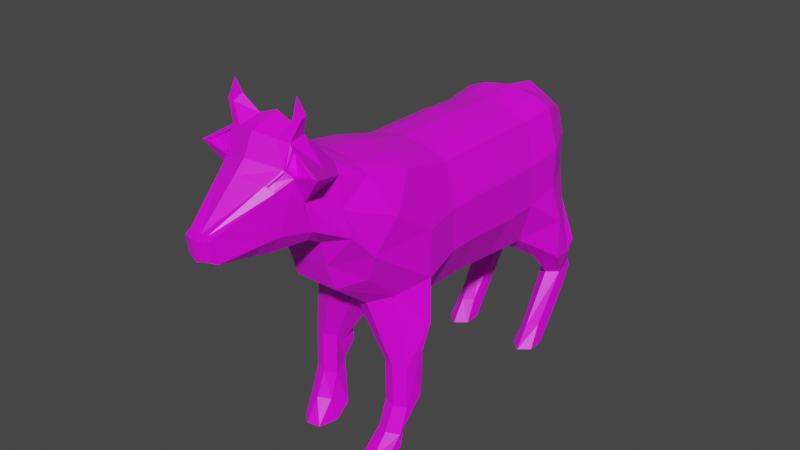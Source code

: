 # Source: TheCowAttack.blend  (saved by Blender 2.81.16; exported with 4.5.12 LTS)
import bpy
from mathutils import Matrix  # noqa: F401  (used for matrix-valued properties, if any)

bpy.ops.wm.read_factory_settings(use_empty=True)
scene = bpy.context.scene
scene.name = 'Scene'

# ---- collections
col_collection = bpy.data.collections.new('Collection'); scene.collection.children.link(col_collection)
col_collection_2 = bpy.data.collections.new('Collection 2'); scene.collection.children.link(col_collection_2)

# ---- images (referenced by path relative to the original .blend; pixels are not part of the script)
import os
ASSET_DIR = os.environ.get("B2B_ASSET_DIR", "")  # directory of the original .blend (textures are referenced by path, not embedded)
HERE = os.path.dirname(os.path.abspath(__file__))  # packed textures are extracted next to this script under _unpacked/

def load_image(name, relpath, width, height, colorspace="sRGB"):
    """Load a texture the original file referenced (path relative to the .blend, or extracted next to this script)."""
    p = next((c for c in (os.path.join(HERE, relpath), os.path.join(ASSET_DIR, relpath)) if relpath and os.path.exists(c)), "")
    if p:
        img = bpy.data.images.load(p, check_existing=True)
        img.name = name
    else:  # same state as the original file: an image datablock whose file is absent (Cycles renders it pink)
        img = bpy.data.images.new(name, width, height)
        img.source = "FILE"
        img.filepath = "//" + (relpath or name)
    img.colorspace_settings.name = colorspace
    return img
img_colorpalette_png = load_image('ColorPalette.png', 'ColorPalette.png', 1024, 1024, 'sRGB')

# ---- materials (node trees are filled in below, after node groups)
mat_material = bpy.data.materials.new('Material')
mat_material.alpha_threshold = 0.0
mat_material.use_transparent_shadow = False
mat_material.line_color = (0.0, 0.0, 0.0, 1.0)

# ---- material node trees
mat_material.use_nodes = True; mat_material.node_tree.nodes.clear()
_N = mat_material.node_tree.nodes; _L = mat_material.node_tree.links
n0 = _N.new('ShaderNodeOutputMaterial'); n0.name = 'Material Output'; n0.location = (300, 300)
n1 = _N.new('ShaderNodeBsdfPrincipled'); n1.name = 'Principled BSDF'; n1.location = (10, 300)
n1.distribution = 'GGX'
n1.subsurface_method = 'BURLEY'
n1.inputs[2].default_value = 0.4
n1.inputs[3].default_value = 1.45
n1.inputs[27].default_value = (0.0, 0.0, 0.0, 1.0)
n1.inputs[28].default_value = 1.0
n2 = _N.new('ShaderNodeTexImage'); n2.name = 'Image Texture'; n2.location = (-375, 248)
n2.image = img_colorpalette_png
n2.interpolation = 'Closest'
_L.new(n1.outputs[0], n0.inputs[0])
_L.new(n2.outputs[0], n1.inputs[0])
n0.is_active_output = True

# ---- world
world_world = bpy.data.worlds.new('World'); scene.world = world_world
world_world.use_nodes = True; world_world.node_tree.nodes.clear()
_N = world_world.node_tree.nodes; _L = world_world.node_tree.links
n0 = _N.new('ShaderNodeOutputWorld'); n0.name = 'World Output'; n0.location = (300, 300)
n1 = _N.new('ShaderNodeBackground'); n1.name = 'Background'; n1.location = (10, 300)
n1.inputs[0].default_value = (0.05088, 0.05088, 0.05088, 1.0)
_L.new(n1.outputs[0], n0.inputs[0])
n0.is_active_output = True
world_world.color = (0.05088, 0.05088, 0.05088)
world_world.use_sun_shadow = False
world_world.sun_shadow_jitter_overblur = 0.0

# ---- meshes
me_cube = bpy.data.meshes.new('Cube')
me_cube.from_pydata([(0.824, 3.319, 1.448), (0.6714, 3.319, -0.8701), (0.824, 1.319, 1.448), (0.6714, 1.319, -0.7751), (-0.0009983, 3.319, 1.664), (-0.0009983, 3.319, -0.8701), (-0.0009983, 1.319, 1.664), (-0.0009983, 1.319, -0.7751), (0.7908, 5.009, -0.8444), (-0.0009983, 5.009, -0.8444), (0.8119, 4.958, 1.41), (-0.0009983, 4.958, 1.626), (1.156, 6.63, -0.6198), (-0.0009983, 6.537, -0.6507), (0.8397, 6.42, 1.498), (-0.0009983, 6.42, 1.714), (0.8967, 7.673, -0.4165), (-0.0009983, 7.805, -0.4248), (0.6233, 7.923, 1.251), (-0.0009983, 7.923, 1.603), (-0.0009983, -0.648, -0.7687), (-0.0009983, -0.07931, 1.667), (0.8246, -0.07931, 1.45), (0.672, -0.648, -0.7687), (-0.0009983, -1.766, -0.9939), (-0.0009983, -2.375, 1.922), (0.8952, -2.375, 1.699), (1.145, -1.766, -0.9939), (-0.0009983, -2.934, -0.6178), (0.02385, -4.03, 1.275), (1.107, -3.45, 1.17), (0.8004, -2.804, -0.4162), (1.021, 3.319, 0.6755), (1.021, 3.319, -0.0973), (0.02385, 1.319, -0.034), (0.02385, 1.319, 0.7071), (1.021, 1.319, 0.7071), (1.021, 1.319, -0.034), (0.02385, 3.319, 0.6755), (0.02385, 3.319, -0.0973), (1.002, 4.958, 0.6628), (1.002, 4.958, -0.08463), (0.02385, 4.958, 0.6628), (0.02385, 4.958, -0.08463), (1.038, 6.411, 0.7779), (1.031, 6.401, 0.05797), (0.02385, 6.459, 0.7817), (0.02385, 6.498, 0.06548), (0.7558, 7.887, 0.7997), (0.7603, 7.85, 0.1843), (-0.0009983, 7.93, 0.7889), (-0.0009983, 7.938, 0.191), (0.02385, -0.07931, -0.03467), (0.02385, -0.07931, 0.7078), (1.022, -0.07931, 0.7078), (1.022, -0.07931, -0.03467), (0.02385, -1.766, -0.1613), (0.02385, -1.766, 0.6714), (1.145, -1.766, 0.6714), (1.145, -1.766, -0.1613), (-0.0009983, -4.818, -0.06498), (-0.0009983, -5.188, 0.4164), (0.99, -4.33, 0.611), (0.8, -4.109, 0.1366), (0.3473, 3.319, -0.8701), (0.5019, 1.319, 1.584), (0.3473, 1.319, -0.7751), (0.5019, 3.319, 1.584), (0.3412, 4.45, -0.8444), (0.4958, 4.958, 1.546), (0.7334, 7.393, -1.954), (0.5097, 6.42, 1.634), (0.5521, 7.947, -0.4207), (0.4081, 7.923, 1.387), (0.5022, -0.07931, 1.586), (0.3476, -0.3386, -0.7687), (0.5414, -2.375, 1.847), (0.3794, -3.222, -0.6178), (0.3796, -4.818, -0.06498), (0.3794, -5.188, 0.4164), (0.4185, 7.894, 0.1876), (0.4162, 7.909, 0.801), (-0.0009983, 8.473, 1.206), (-0.0009983, 8.1, 0.9668), (0.169, 8.473, 1.206), (-0.0009983, 8.7, 0.5637), (-0.0009983, 8.07, 0.4779), (0.1758, 8.588, 0.5501), (0.1779, 8.175, 0.5005), (-0.0009983, 8.846, -0.1037), (-0.0009983, 8.315, -0.1762), (0.1934, 8.782, -0.1114), (0.1953, 8.418, -0.1552), (-0.0009983, 9.468, -0.8465), (-0.0009983, 8.55, -0.942), (0.2635, 9.252, -0.8465), (0.2671, 8.541, -0.932), (-0.0009983, 9.167, -1.296), (0.7776, 6.264, -1.401), (0.4407, 6.823, -1.401), (0.7481, 8.013, -2.412), (0.4407, 7.621, -1.393), (1.122, 6.823, -1.401), (1.138, 7.519, -1.401), (0.7803, 8.114, -1.193), (0.4407, 7.945, -1.203), (1.128, 7.866, -1.182), (0.5388, 7.765, -1.954), (0.5388, 8.179, -1.861), (0.9327, 7.765, -1.954), (0.9415, 8.129, -1.874), (0.735, 8.511, -1.746), (0.5388, 8.362, -1.753), (0.9359, 8.319, -1.739), (0.5535, 7.854, -2.412), (0.7407, 8.469, -2.109), (0.5416, 8.3, -2.099), (0.9474, 7.854, -2.412), (0.9443, 8.255, -2.119), (0.7378, 8.725, -1.928), (0.5416, 8.524, -1.926), (0.9387, 8.477, -1.931), (0.7457, 6.064, -2.865), (0.5905, 6.439, -2.865), (0.9045, 6.439, -2.865), (0.9474, 6.704, -3.14), (0.7481, 6.943, -3.14), (0.5535, 6.704, -3.14), (0.7453, 5.474, -3.264), (0.5507, 5.849, -3.264), (0.9446, 5.849, -3.264), (0.9474, 6.56, -3.251), (0.7481, 6.8, -3.251), (0.5535, 6.56, -3.251), (0.7459, -1.476, -1.752), (0.9641, -1.716, -1.752), (0.6132, -2.054, -3.105), (1.017, -2.23, -1.873), (0.5327, -2.23, -1.873), (0.5327, -1.716, -1.752), (0.7501, -2.834, -1.726), (0.9724, -2.626, -1.726), (0.5327, -2.626, -1.726), (0.7459, -1.573, -2.004), (0.9641, -1.663, -2.004), (0.8247, -1.621, -2.349), (1.033, -1.986, -2.349), (0.6624, -1.94, -2.349), (0.5327, -1.663, -2.004), (0.7737, -2.871, -2.481), (0.9961, -2.669, -2.469), (0.5564, -2.669, -2.469), (0.7968, -2.329, -3.105), (0.7737, -3.3, -2.902), (0.9961, -3.039, -2.914), (0.4685, -2.3, -3.105), (0.5564, -3.039, -2.914), (0.6612, -2.919, -3.282), (0.8984, -2.783, -3.282), (0.7511, -3.936, -3.274), (0.9425, -3.595, -3.274), (0.4288, -3.053, -3.282), (0.5162, -3.841, -3.274), (0.5378, -4.086, 1.96), (-0.0009983, -4.096, 2.043), (-0.0009983, -5.428, 0.8506), (0.02385, -5.57, 1.523), (0.7965, -5.391, 1.483), (0.7751, -4.076, 1.821), (0.9066, -5.177, 1.031), (0.3751, -5.419, 0.8476), (0.5453, -5.063, 2.107), (-0.0009983, -5.073, 2.263), (-0.0009983, -6.357, 1.097), (0.02385, -6.533, 1.691), (-0.0009983, -9.524, 1.201), (0.6273, -6.659, 1.752), (0.6918, -5.214, 1.967), (0.6249, -6.337, 1.259), (0.5167, -6.348, 1.094), (0.5389, -6.342, 2.697), (-0.0009983, -6.249, 2.905), (-0.0009983, -7.597, 1.038), (-0.0009983, -7.721, 2.405), (0.5384, -7.27, 2.28), (0.6183, -7.163, 2.196), (0.7522, -6.082, 2.228), (0.5186, -7.575, 1.351), (0.2976, -7.589, 1.035), (-0.0009983, -9.63, 1.6), (0.1231, -9.608, 1.603), (0.2351, -9.566, 1.602), (0.245, -9.516, 1.199), (0.1218, -9.52, 1.2), (-0.0009983, -7.334, 2.743), (0.5831, -6.982, 2.577), (1.006, -7.18, 2.332), (-0.0009983, -9.876, 1.215), (-0.0009983, -9.953, 1.57), (0.1015, -9.916, 1.569), (0.2099, -9.835, 1.568), (0.2087, -9.758, 1.255), (0.1004, -9.839, 1.255), (0.2537, -8.071, 1.076), (-0.0009983, -8.079, 1.078), (-0.0009983, -8.198, 2.204), (0.4497, -7.785, 2.124), (0.4502, -8.06, 1.313), (0.529, -7.704, 2.069), (0.6524, -7.084, 2.231), (0.5713, -7.244, 2.333), (0.4229, -7.846, 2.133), (0.5442, -7.716, 2.04), (0.572, -7.079, 2.165), (0.4921, -7.187, 2.249), (0.4034, -7.701, 2.093), (0.4826, -7.621, 2.038), (0.5062, -7.478, 2.071), (0.4254, -7.574, 2.132), (0.6471, -7.099, 2.186), (0.5227, -7.26, 2.309), (0.5463, -6.961, 2.655), (1.116, -7.173, 2.304), (0.6487, -6.956, 2.223), (0.5677, -7.116, 2.325), (0.5794, -6.854, 2.569), (1.002, -7.052, 2.324), (0.3198, -6.302, 2.789), (0.3421, -7.107, 2.692), (0.6801, -6.54, 3.017), (0.6912, -6.794, 2.979), (0.5601, -6.854, 2.964), (0.5313, -6.524, 3.052), (0.5811, -6.678, 3.292), (-0.826, 3.319, 1.448), (-0.6734, 3.319, -0.8701), (-0.826, 1.319, 1.448), (-0.6734, 1.319, -0.7751), (-0.7928, 5.009, -0.8444), (-0.8139, 4.958, 1.41), (-1.158, 6.63, -0.6198), (-0.8417, 6.42, 1.498), (-0.8987, 7.673, -0.4165), (-0.6253, 7.923, 1.251), (-0.8266, -0.07931, 1.45), (-0.674, -0.648, -0.7687), (-0.8972, -2.375, 1.699), (-1.147, -1.766, -0.9939), (-0.02585, -4.03, 1.275), (-1.109, -3.45, 1.17), (-0.8024, -2.804, -0.4162), (-1.023, 3.319, 0.6755), (-1.023, 3.319, -0.0973), (-0.02585, 1.319, -0.034), (-0.02585, 1.319, 0.7071), (-1.023, 1.319, 0.7071), (-1.023, 1.319, -0.034), (-0.02585, 3.319, 0.6755), (-0.02585, 3.319, -0.0973), (-1.004, 4.958, 0.6628), (-1.004, 4.958, -0.08463), (-0.02585, 4.958, 0.6628), (-0.02585, 4.958, -0.08463), (-1.04, 6.411, 0.7779), (-1.033, 6.401, 0.05797), (-0.02585, 6.459, 0.7817), (-0.02585, 6.498, 0.06548), (-0.7578, 7.887, 0.7997), (-0.7623, 7.85, 0.1843), (-0.02585, -0.07931, -0.03467), (-0.02585, -0.07931, 0.7078), (-1.024, -0.07931, 0.7078), (-1.024, -0.07931, -0.03467), (-0.02585, -1.766, -0.1613), (-0.02585, -1.766, 0.6714), (-1.147, -1.766, 0.6714), (-1.147, -1.766, -0.1613), (-0.9919, -4.33, 0.611), (-0.802, -4.109, 0.1366), (-0.3493, 3.319, -0.8701), (-0.5039, 1.319, 1.584), (-0.3493, 1.319, -0.7751), (-0.5039, 3.319, 1.584), (-0.3432, 4.45, -0.8444), (-0.4978, 4.958, 1.546), (-0.7347, 7.393, -1.954), (-0.5117, 6.42, 1.634), (-0.5541, 7.947, -0.4207), (-0.4101, 7.923, 1.387), (-0.5042, -0.07931, 1.586), (-0.3496, -0.3386, -0.7687), (-0.5434, -2.375, 1.847), (-0.3814, -3.222, -0.6178), (-0.3816, -4.818, -0.06498), (-0.3814, -5.188, 0.4164), (-0.4205, 7.894, 0.1876), (-0.4182, 7.909, 0.801), (-0.171, 8.473, 1.206), (-0.1778, 8.588, 0.5501), (-0.1799, 8.175, 0.5005), (-0.1954, 8.782, -0.1114), (-0.1973, 8.418, -0.1552), (-0.2655, 9.252, -0.8465), (-0.2691, 8.541, -0.932), (-0.7796, 6.264, -1.401), (-0.4427, 6.823, -1.401), (-0.7505, 8.013, -2.412), (-0.4427, 7.621, -1.393), (-1.124, 6.823, -1.401), (-1.14, 7.519, -1.401), (-0.7823, 8.114, -1.193), (-0.4427, 7.945, -1.203), (-1.13, 7.866, -1.182), (-0.5259, 7.765, -1.954), (-0.5259, 8.179, -1.861), (-0.9484, 7.765, -1.954), (-0.9579, 8.129, -1.874), (-0.7364, 8.511, -1.746), (-0.5259, 8.362, -1.753), (-0.9518, 8.319, -1.739), (-0.5417, 7.854, -2.412), (-0.7424, 8.469, -2.109), (-0.5289, 8.3, -2.099), (-0.9642, 7.854, -2.412), (-0.9609, 8.255, -2.119), (-0.7394, 8.725, -1.928), (-0.5289, 8.524, -1.926), (-0.9548, 8.477, -1.931), (-0.7479, 6.064, -2.865), (-0.5883, 6.439, -2.865), (-0.9112, 6.439, -2.865), (-0.9642, 6.704, -3.14), (-0.7505, 6.943, -3.14), (-0.5417, 6.704, -3.14), (-0.7475, 5.474, -3.264), (-0.5387, 5.849, -3.264), (-0.9612, 5.849, -3.264), (-0.9642, 6.56, -3.251), (-0.7505, 6.8, -3.251), (-0.5417, 6.56, -3.251), (-0.7479, -1.476, -1.752), (-0.9661, -1.716, -1.752), (-0.5916, -2.054, -3.105), (-1.019, -2.23, -1.873), (-0.5347, -2.23, -1.873), (-0.5347, -1.716, -1.752), (-0.7521, -2.834, -1.726), (-0.9744, -2.626, -1.726), (-0.5347, -2.626, -1.726), (-0.7479, -1.573, -2.004), (-0.9661, -1.663, -2.004), (-0.8031, -1.621, -2.349), (-1.011, -1.986, -2.349), (-0.6408, -1.94, -2.349), (-0.5347, -1.663, -2.004), (-0.7521, -2.871, -2.481), (-0.9744, -2.669, -2.469), (-0.5347, -2.669, -2.469), (-0.7752, -2.329, -3.105), (-0.7521, -3.3, -2.902), (-0.9744, -3.039, -2.914), (-0.4469, -2.3, -3.105), (-0.5347, -3.039, -2.914), (-0.6395, -2.919, -3.282), (-0.8767, -2.783, -3.282), (-0.7295, -3.936, -3.274), (-0.9209, -3.595, -3.274), (-0.4071, -3.053, -3.282), (-0.4946, -3.841, -3.274), (-0.5398, -4.086, 1.96), (-0.02585, -5.57, 1.523), (-0.7985, -5.391, 1.483), (-0.7771, -4.076, 1.821), (-0.9086, -5.177, 1.031), (-0.377, -5.419, 0.8476), (-0.5473, -5.063, 2.107), (-0.02585, -6.533, 1.691), (-0.6293, -6.659, 1.752), (-0.6938, -5.214, 1.967), (-0.6269, -6.337, 1.259), (-0.5187, -6.348, 1.094), (-0.5409, -6.342, 2.697), (-0.5404, -7.27, 2.28), (-0.6203, -7.163, 2.196), (-0.7542, -6.082, 2.228), (-0.5206, -7.575, 1.351), (-0.2996, -7.589, 1.035), (-0.1251, -9.608, 1.603), (-0.2371, -9.566, 1.602), (-0.247, -9.516, 1.199), (-0.1238, -9.52, 1.2), (-0.5851, -6.982, 2.577), (-1.008, -7.18, 2.332), (-0.1035, -9.916, 1.569), (-0.2119, -9.835, 1.568), (-0.2107, -9.758, 1.255), (-0.1024, -9.839, 1.255), (-0.2557, -8.071, 1.076), (-0.4517, -7.785, 2.124), (-0.4522, -8.06, 1.313), (-0.531, -7.704, 2.069), (-0.6544, -7.084, 2.231), (-0.5733, -7.244, 2.333), (-0.4248, -7.846, 2.133), (-0.5462, -7.716, 2.04), (-0.574, -7.079, 2.165), (-0.4941, -7.187, 2.249), (-0.4054, -7.701, 2.093), (-0.4846, -7.621, 2.038), (-0.5082, -7.478, 2.071), (-0.4274, -7.574, 2.132), (-0.6491, -7.099, 2.186), (-0.5247, -7.26, 2.309), (-0.5483, -6.961, 2.655), (-1.118, -7.173, 2.304), (-0.6507, -6.956, 2.223), (-0.5697, -7.116, 2.325), (-0.5814, -6.854, 2.569), (-1.004, -7.052, 2.324), (-0.3218, -6.302, 2.789), (-0.3441, -7.107, 2.692), (-0.6821, -6.54, 3.017), (-0.6932, -6.794, 2.979), (-0.5621, -6.854, 2.964), (-0.5333, -6.524, 3.052), (-0.5831, -6.678, 3.292)], [], [(67, 4, 6, 65), (66, 3, 23, 75), (35, 6, 4, 38), (64, 1, 3, 66), (32, 0, 2, 36), (67, 0, 10, 69), (69, 10, 14, 71), (33, 1, 8, 41), (38, 4, 11, 42), (64, 5, 9, 68), (45, 12, 16, 49), (41, 8, 12, 45), (42, 11, 15, 46), (12, 8, 102, 103), (81, 73, 18, 48), (46, 15, 19, 50), (17, 72, 104, 105), (71, 14, 18, 73), (27, 31, 141, 137), (65, 6, 21, 74), (36, 2, 22, 54), (34, 7, 20, 52), (62, 30, 167, 169), (54, 22, 26, 58), (74, 21, 25, 76), (52, 20, 24, 56), (26, 76, 163, 168), (56, 24, 28, 60), (75, 23, 135, 134), (58, 26, 30, 62), (27, 59, 63, 31), (59, 58, 62, 63), (25, 57, 61, 29), (57, 56, 60, 61), (77, 78, 60, 28), (78, 79, 61, 60), (21, 53, 57, 25), (53, 52, 56, 57), (23, 55, 59, 27), (55, 54, 58, 59), (6, 35, 53, 21), (35, 34, 52, 53), (3, 37, 55, 23), (37, 36, 54, 55), (13, 47, 51, 17), (47, 46, 50, 51), (72, 80, 49, 16), (80, 81, 48, 49), (9, 43, 47, 13), (43, 42, 46, 47), (10, 40, 44, 14), (40, 41, 45, 44), (14, 44, 48, 18), (44, 45, 49, 48), (5, 39, 43, 9), (39, 38, 42, 43), (0, 32, 40, 10), (32, 33, 41, 40), (1, 33, 37, 3), (33, 32, 36, 37), (7, 34, 39, 5), (34, 35, 38, 39), (51, 50, 81, 80), (17, 51, 80, 72), (63, 62, 79, 78), (31, 63, 78, 77), (28, 24, 138, 142), (29, 61, 165, 166), (22, 74, 76, 26), (25, 29, 166, 164), (2, 65, 74, 22), (20, 75, 134, 139), (15, 71, 73, 19), (16, 12, 103, 106), (73, 81, 83, 84), (68, 9, 99, 98), (1, 64, 68, 8), (11, 69, 71, 15), (4, 67, 69, 11), (5, 64, 66, 7), (7, 66, 75, 20), (0, 67, 65, 2), (83, 82, 85, 86), (81, 50, 83), (50, 19, 82, 83), (19, 73, 84, 82), (87, 88, 92, 91), (84, 83, 88, 87), (82, 84, 87, 85), (83, 86, 88), (92, 90, 94, 96), (85, 87, 91, 89), (88, 86, 90, 92), (86, 85, 89, 90), (95, 96, 97), (90, 89, 93, 94), (91, 92, 96, 95), (89, 91, 95, 93), (93, 95, 97), (96, 94, 97), (94, 93, 97), (98, 99, 107, 70), (103, 102, 109, 110), (105, 104, 111, 112), (101, 105, 112, 108), (13, 17, 105, 101), (72, 16, 106, 104), (8, 68, 98, 102), (9, 13, 101, 99), (108, 112, 120, 116), (107, 108, 116, 114), (113, 110, 118, 121), (109, 70, 122, 124), (104, 106, 113, 111), (102, 98, 70, 109), (106, 103, 110, 113), (99, 101, 108, 107), (100, 114, 116, 115), (115, 116, 120, 119), (118, 115, 119, 121), (117, 100, 115, 118), (112, 111, 119, 120), (110, 109, 117, 118), (107, 114, 127, 123), (111, 113, 121, 119), (127, 126, 132, 133), (123, 127, 133, 129), (114, 100, 126, 127), (100, 117, 125, 126), (117, 109, 124, 125), (70, 107, 123, 122), (130, 128, 132, 131), (128, 129, 133, 132), (125, 124, 130, 131), (122, 123, 129, 128), (126, 125, 131, 132), (124, 122, 128, 130), (134, 135, 144, 143), (135, 137, 146, 144), (141, 140, 149, 150), (137, 141, 150, 146), (23, 27, 137, 135), (31, 77, 140, 141), (77, 28, 142, 140), (24, 20, 139, 138), (143, 144, 146, 145), (147, 145, 136, 155), (145, 146, 152, 136), (148, 143, 145, 147), (140, 142, 151, 149), (139, 134, 143, 148), (142, 138, 147, 151), (138, 139, 148, 147), (152, 154, 160, 158), (153, 156, 162, 159), (146, 150, 154, 152), (150, 149, 153, 154), (149, 151, 156, 153), (151, 147, 155, 156), (157, 158, 160, 159), (161, 157, 159, 162), (154, 153, 159, 160), (155, 136, 157, 161), (156, 155, 161, 162), (136, 152, 158, 157), (165, 170, 179, 173), (166, 165, 173, 174), (164, 166, 174, 172), (169, 167, 176, 178), (76, 25, 164, 163), (30, 26, 168, 167), (79, 62, 169, 170), (61, 79, 170, 165), (178, 176, 219, 187), (177, 171, 180, 186), (179, 178, 187, 188), (171, 172, 181, 227, 180), (167, 168, 177, 176), (163, 164, 172, 171), (170, 169, 178, 179), (168, 163, 171, 177), (221, 180, 229, 230), (211, 205, 189, 190), (204, 203, 193, 175), (186, 180, 221, 222), (172, 174, 183, 194, 181), (174, 173, 182, 183), (173, 179, 188, 182), (176, 222, 219), (191, 190, 199, 200), (190, 189, 198, 199), (203, 207, 192, 193), (207, 212, 191, 192), (205, 204, 175, 189), (212, 211, 190, 191), (209, 196, 226, 223), (221, 228, 194, 183, 220), (202, 199, 198, 197), (201, 200, 199, 202), (192, 191, 200, 201), (189, 175, 197, 198), (193, 192, 201, 202), (175, 193, 202, 197), (222, 176, 177, 186), (184, 206, 215, 218, 214), (183, 182, 204, 205), (187, 219, 212, 207), (188, 187, 207, 203), (182, 188, 203, 204), (220, 183, 205, 211), (184, 185, 219, 220), (206, 184, 220, 211), (185, 208, 212, 219), (208, 206, 211, 212), (213, 214, 218, 217), (208, 185, 213, 217, 216), (185, 184, 214, 213), (206, 208, 216, 215), (217, 218, 215, 216), (209, 210, 220, 219), (210, 195, 221, 220), (196, 209, 219, 222), (195, 196, 222, 221), (226, 225, 224, 223), (210, 209, 223, 224), (196, 195, 225, 226), (195, 210, 224, 225), (232, 231, 233), (228, 227, 181, 194), (227, 228, 231, 232), (180, 227, 232, 229), (228, 221, 230, 231), (231, 230, 233), (229, 232, 233), (230, 229, 233), (282, 280, 6, 4), (281, 290, 245, 237), (254, 257, 4, 6), (279, 281, 237, 235), (251, 255, 236, 234), (282, 284, 239, 234), (284, 286, 241, 239), (252, 260, 238, 235), (257, 261, 11, 4), (279, 283, 9, 5), (264, 268, 242, 240), (260, 264, 240, 238), (261, 265, 15, 11), (240, 309, 308, 238), (296, 267, 243, 288), (265, 50, 19, 15), (17, 311, 310, 287), (286, 288, 243, 241), (247, 343, 347, 250), (280, 289, 21, 6), (255, 271, 244, 236), (253, 269, 20, 7), (277, 373, 371, 249), (271, 275, 246, 244), (289, 291, 25, 21), (269, 273, 24, 20), (246, 372, 369, 291), (273, 60, 28, 24), (290, 340, 341, 245), (275, 277, 249, 246), (247, 250, 278, 276), (276, 278, 277, 275), (25, 248, 61, 274), (274, 61, 60, 273), (292, 28, 60, 293), (293, 60, 61, 294), (21, 25, 274, 270), (270, 274, 273, 269), (245, 247, 276, 272), (272, 276, 275, 271), (6, 21, 270, 254), (254, 270, 269, 253), (237, 245, 272, 256), (256, 272, 271, 255), (13, 17, 51, 266), (266, 51, 50, 265), (287, 242, 268, 295), (295, 268, 267, 296), (9, 13, 266, 262), (262, 266, 265, 261), (239, 241, 263, 259), (259, 263, 264, 260), (241, 243, 267, 263), (263, 267, 268, 264), (5, 9, 262, 258), (258, 262, 261, 257), (234, 239, 259, 251), (251, 259, 260, 252), (235, 237, 256, 252), (252, 256, 255, 251), (7, 5, 258, 253), (253, 258, 257, 254), (51, 295, 296, 50), (17, 287, 295, 51), (278, 293, 294, 277), (250, 292, 293, 278), (28, 348, 344, 24), (248, 370, 165, 61), (244, 246, 291, 289), (25, 164, 370, 248), (236, 244, 289, 280), (20, 345, 340, 290), (15, 19, 288, 286), (242, 312, 309, 240), (288, 297, 83, 296), (283, 304, 305, 9), (235, 238, 283, 279), (11, 15, 286, 284), (4, 11, 284, 282), (5, 7, 281, 279), (7, 20, 290, 281), (234, 236, 280, 282), (296, 83, 50), (19, 82, 297, 288), (298, 300, 301, 299), (297, 298, 299, 83), (82, 85, 298, 297), (83, 299, 86), (301, 303, 94, 90), (85, 89, 300, 298), (299, 301, 90, 86), (302, 97, 303), (300, 302, 303, 301), (89, 93, 302, 300), (93, 97, 302), (303, 97, 94), (304, 285, 313, 305), (309, 316, 315, 308), (311, 318, 317, 310), (307, 314, 318, 311), (13, 307, 311, 17), (287, 310, 312, 242), (238, 308, 304, 283), (9, 305, 307, 13), (314, 322, 326, 318), (313, 320, 322, 314), (319, 327, 324, 316), (315, 330, 328, 285), (310, 317, 319, 312), (308, 315, 285, 304), (312, 319, 316, 309), (305, 313, 314, 307), (306, 321, 322, 320), (321, 325, 326, 322), (324, 327, 325, 321), (323, 324, 321, 306), (318, 326, 325, 317), (316, 324, 323, 315), (313, 329, 333, 320), (317, 325, 327, 319), (333, 339, 338, 332), (329, 335, 339, 333), (320, 333, 332, 306), (306, 332, 331, 323), (323, 331, 330, 315), (285, 328, 329, 313), (336, 337, 338, 334), (334, 338, 339, 335), (331, 337, 336, 330), (328, 334, 335, 329), (332, 338, 337, 331), (330, 336, 334, 328), (340, 349, 350, 341), (341, 350, 352, 343), (347, 356, 355, 346), (343, 352, 356, 347), (245, 341, 343, 247), (250, 347, 346, 292), (292, 346, 348, 28), (24, 344, 345, 20), (349, 351, 352, 350), (353, 361, 342, 351), (351, 342, 358, 352), (354, 353, 351, 349), (346, 355, 357, 348), (345, 354, 349, 340), (348, 357, 353, 344), (344, 353, 354, 345), (358, 364, 366, 360), (359, 365, 368, 362), (352, 358, 360, 356), (356, 360, 359, 355), (355, 359, 362, 357), (357, 362, 361, 353), (363, 365, 366, 364), (367, 368, 365, 363), (360, 366, 365, 359), (361, 367, 363, 342), (362, 368, 367, 361), (342, 363, 364, 358), (165, 173, 380, 374), (370, 376, 173, 165), (164, 172, 376, 370), (373, 379, 377, 371), (291, 369, 164, 25), (249, 371, 372, 246), (294, 374, 373, 277), (61, 165, 374, 294), (379, 385, 411, 377), (378, 384, 381, 375), (380, 386, 385, 379), (375, 381, 419, 181, 172), (371, 377, 378, 372), (369, 375, 172, 164), (374, 380, 379, 373), (372, 378, 375, 369), (413, 422, 421, 381), (403, 387, 189, 205), (204, 175, 390, 397), (384, 414, 413, 381), (172, 181, 194, 183, 376), (376, 183, 182, 173), (173, 182, 386, 380), (377, 411, 414), (388, 394, 393, 387), (387, 393, 198, 189), (397, 390, 389, 399), (399, 389, 388, 404), (404, 388, 387, 403), (401, 415, 418, 392), (413, 412, 183, 194, 420), (396, 197, 198, 393), (395, 396, 393, 394), (389, 395, 394, 388), (390, 396, 395, 389), (175, 197, 396, 390), (414, 384, 378, 377), (382, 406, 410, 407, 398), (385, 399, 404, 411), (386, 397, 399, 385), (182, 204, 397, 386), (412, 403, 205, 183), (382, 412, 411, 383), (398, 403, 412, 382), (383, 411, 404, 400), (400, 404, 403, 398), (405, 409, 410, 406), (400, 408, 409, 405, 383), (383, 405, 406, 382), (398, 407, 408, 400), (409, 408, 407, 410), (401, 411, 412, 402), (402, 412, 413, 391), (392, 414, 411, 401), (391, 413, 414, 392), (418, 415, 416, 417), (402, 416, 415, 401), (392, 418, 417, 391), (391, 417, 416, 402), (424, 425, 423), (420, 194, 181, 419), (419, 424, 423, 420), (381, 421, 424, 419), (420, 423, 422, 413), (423, 425, 422), (421, 425, 424), (422, 425, 421)])
_uv = me_cube.uv_layers.new(name='UVMap')
_uv.uv.foreach_set('vector', [0.8211, 0.8954, 0.8211, 0.8954, 0.8211, 0.8954, 0.8211, 0.8954, 0.8211, 0.8954, 0.8211, 0.8954, 0.8211, 0.8954, 0.8211, 0.8954, 0.8211, 0.8954, 0.8211, 0.8954, 0.8211, 0.8954, 0.8211, 0.8954, 0.3123, 0.9021, 0.3123, 0.9021, 0.3123, 0.9021, 0.3123, 0.9021, 0.8211, 0.8954, 0.8211, 0.8954, 0.8211, 0.8954, 0.8211, 0.8954, 0.8211, 0.8954, 0.8211, 0.8954, 0.8211, 0.8954, 0.8211, 0.8954, 0.3123, 0.9021, 0.3123, 0.9021, 0.3123, 0.9021, 0.3123, 0.9021, 0.3123, 0.9021, 0.3123, 0.9021, 0.3123, 0.9021, 0.3123, 0.9021, 0.8211, 0.8954, 0.8211, 0.8954, 0.8211, 0.8954, 0.8211, 0.8954, 0.3123, 0.9021, 0.3123, 0.9021, 0.3123, 0.9021, 0.3123, 0.9021, 0.8211, 0.8954, 0.8211, 0.8954, 0.8211, 0.8954, 0.8211, 0.8954, 0.3123, 0.9021, 0.3123, 0.9021, 0.3123, 0.9021, 0.3123, 0.9021, 0.8211, 0.8954, 0.8211, 0.8954, 0.8211, 0.8954, 0.8211, 0.8954, 0.8211, 0.8954, 0.8211, 0.8954, 0.8211, 0.8954, 0.8211, 0.8954, 0.8211, 0.8954, 0.8211, 0.8954, 0.8211, 0.8954, 0.8211, 0.8954, 0.8211, 0.8954, 0.8211, 0.8954, 0.8211, 0.8954, 0.8211, 0.8954, 0.8211, 0.8954, 0.8211, 0.8954, 0.8211, 0.8954, 0.8211, 0.8954, 0.8211, 0.8954, 0.8211, 0.8954, 0.8211, 0.8954, 0.8211, 0.8954, 0.4421, 0.8978, 0.4421, 0.8978, 0.4421, 0.8978, 0.4421, 0.8978, 0.8211, 0.8954, 0.8211, 0.8954, 0.8211, 0.8954, 0.8211, 0.8954, 0.3123, 0.9021, 0.3123, 0.9021, 0.3123, 0.9021, 0.3123, 0.9021, 0.8211, 0.8954, 0.8211, 0.8954, 0.8211, 0.8954, 0.8211, 0.8954, 0.1921, 0.9053, 0.1921, 0.9053, 0.1921, 0.9053, 0.1921, 0.9053, 0.1921, 0.9053, 0.1921, 0.9053, 0.1921, 0.9053, 0.1921, 0.9053, 0.8211, 0.8954, 0.8211, 0.8954, 0.8211, 0.8954, 0.8211, 0.8954, 0.8211, 0.8954, 0.8211, 0.8954, 0.8211, 0.8954, 0.8211, 0.8954, 0.1921, 0.9053, 0.1921, 0.9053, 0.1921, 0.9053, 0.1921, 0.9053, 0.8211, 0.8954, 0.8211, 0.8954, 0.8211, 0.8954, 0.8211, 0.8954, 0.8211, 0.8954, 0.8211, 0.8954, 0.8211, 0.8954, 0.8211, 0.8954, 0.1921, 0.9053, 0.1921, 0.9053, 0.1921, 0.9053, 0.1921, 0.9053, 0.8211, 0.8954, 0.8211, 0.8954, 0.8211, 0.8954, 0.8211, 0.8954, 0.8211, 0.8954, 0.8211, 0.8954, 0.8211, 0.8954, 0.8211, 0.8954, 0.8211, 0.8954, 0.8211, 0.8954, 0.8211, 0.8954, 0.8211, 0.8954, 0.8211, 0.8954, 0.8211, 0.8954, 0.8211, 0.8954, 0.8211, 0.8954, 0.8211, 0.8954, 0.8211, 0.8954, 0.8211, 0.8954, 0.8211, 0.8954, 0.8211, 0.8954, 0.8211, 0.8954, 0.8211, 0.8954, 0.8211, 0.8954, 0.8211, 0.8954, 0.8211, 0.8954, 0.8211, 0.8954, 0.8211, 0.8954, 0.8211, 0.8954, 0.8211, 0.8954, 0.8211, 0.8954, 0.8211, 0.8954, 0.8211, 0.8954, 0.8211, 0.8954, 0.8211, 0.8954, 0.8211, 0.8954, 0.8211, 0.8954, 0.8211, 0.8954, 0.8211, 0.8954, 0.8211, 0.8954, 0.8211, 0.8954, 0.8211, 0.8954, 0.8211, 0.8954, 0.8211, 0.8954, 0.8211, 0.8954, 0.8211, 0.8954, 0.8211, 0.8954, 0.8211, 0.8954, 0.8211, 0.8954, 0.8211, 0.8954, 0.8211, 0.8954, 0.8211, 0.8954, 0.8211, 0.8954, 0.8211, 0.8954, 0.8211, 0.8954, 0.8211, 0.8954, 0.8211, 0.8954, 0.8211, 0.8954, 0.8211, 0.8954, 0.8211, 0.8954, 0.8211, 0.8954, 0.8211, 0.8954, 0.8211, 0.8954, 0.8211, 0.8954, 0.8211, 0.8954, 0.8211, 0.8954, 0.8211, 0.8954, 0.8211, 0.8954, 0.8211, 0.8954, 0.8211, 0.8954, 0.8211, 0.8954, 0.8211, 0.8954, 0.8211, 0.8954, 0.8211, 0.8954, 0.8211, 0.8954, 0.8211, 0.8954, 0.8211, 0.8954, 0.8211, 0.8954, 0.8211, 0.8954, 0.8211, 0.8954, 0.8211, 0.8954, 0.8211, 0.8954, 0.8211, 0.8954, 0.8211, 0.8954, 0.8211, 0.8954, 0.8211, 0.8954, 0.8211, 0.8954, 0.8211, 0.8954, 0.8211, 0.8954, 0.8211, 0.8954, 0.8211, 0.8954, 0.8211, 0.8954, 0.8211, 0.8954, 0.8211, 0.8954, 0.8211, 0.8954, 0.8211, 0.8954, 0.8211, 0.8954, 0.8211, 0.8954, 0.8211, 0.8954, 0.8211, 0.8954, 0.8211, 0.8954, 0.8211, 0.8954, 0.8211, 0.8954, 0.8211, 0.8954, 0.8211, 0.8954, 0.8211, 0.8954, 0.8211, 0.8954, 0.8211, 0.8954, 0.3123, 0.9021, 0.3123, 0.9021, 0.3123, 0.9021, 0.3123, 0.9021, 0.3123, 0.9021, 0.3123, 0.9021, 0.3123, 0.9021, 0.3123, 0.9021, 0.8211, 0.8954, 0.8211, 0.8954, 0.8211, 0.8954, 0.8211, 0.8954, 0.8211, 0.8954, 0.8211, 0.8954, 0.8211, 0.8954, 0.8211, 0.8954, 0.8211, 0.8954, 0.8211, 0.8954, 0.8211, 0.8954, 0.8211, 0.8954, 0.8211, 0.8954, 0.8211, 0.8954, 0.8211, 0.8954, 0.8211, 0.8954, 0.8211, 0.8954, 0.8211, 0.8954, 0.8211, 0.8954, 0.8211, 0.8954, 0.8211, 0.8954, 0.8211, 0.8954, 0.8211, 0.8954, 0.8211, 0.8954, 0.8211, 0.8954, 0.8211, 0.8954, 0.8211, 0.8954, 0.8211, 0.8954, 0.8211, 0.8954, 0.8211, 0.8954, 0.8211, 0.8954, 0.8211, 0.8954, 0.8211, 0.8954, 0.8211, 0.8954, 0.8211, 0.8954, 0.8211, 0.8954, 0.1921, 0.9053, 0.1921, 0.9053, 0.1921, 0.9053, 0.1921, 0.9053, 0.8211, 0.8954, 0.8211, 0.8954, 0.8211, 0.8954, 0.8211, 0.8954, 0.8211, 0.8954, 0.8211, 0.8954, 0.8211, 0.8954, 0.8211, 0.8954, 0.8211, 0.8954, 0.8211, 0.8954, 0.8211, 0.8954, 0.8211, 0.8954, 0.8211, 0.8954, 0.8211, 0.8954, 0.8211, 0.8954, 0.8211, 0.8954, 0.4421, 0.8978, 0.4421, 0.8978, 0.4421, 0.8978, 0.4421, 0.8978, 0.8211, 0.8954, 0.8211, 0.8954, 0.8211, 0.8954, 0.8211, 0.8954, 0.8211, 0.8954, 0.8211, 0.8954, 0.8211, 0.8954, 0.8211, 0.8954, 0.3123, 0.9021, 0.3123, 0.9021, 0.3123, 0.9021, 0.3123, 0.9021, 0.3123, 0.9021, 0.3123, 0.9021, 0.3123, 0.9021, 0.3123, 0.9021, 0.3123, 0.9021, 0.3123, 0.9021, 0.3123, 0.9021, 0.3123, 0.9021, 0.3123, 0.9021, 0.3123, 0.9021, 0.3123, 0.9021, 0.3123, 0.9021, 0.8211, 0.8954, 0.8211, 0.8954, 0.8211, 0.8954, 0.8211, 0.8954, 0.8211, 0.8954, 0.8211, 0.8954, 0.8211, 0.8954, 0.8211, 0.8954, 0.8211, 0.8954, 0.8211, 0.8954, 0.8211, 0.8954, 0.8211, 0.8954, 0.8211, 0.8954, 0.8211, 0.8954, 0.8211, 0.8954, 0.8211, 0.8954, 0.8211, 0.8954, 0.8211, 0.8954, 0.8211, 0.8954, 0.8211, 0.8954, 0.8211, 0.8954, 0.8211, 0.8954, 0.8211, 0.8954, 0.8211, 0.8954, 0.8211, 0.8954, 0.8211, 0.8954, 0.8211, 0.8954, 0.8211, 0.8954, 0.8211, 0.8954, 0.8211, 0.8954, 0.8211, 0.8954, 0.8211, 0.8954, 0.8211, 0.8954, 0.8211, 0.8954, 0.8211, 0.8954, 0.8211, 0.8954, 0.8211, 0.8954, 0.8211, 0.8954, 0.8211, 0.8954, 0.8211, 0.8954, 0.8211, 0.8954, 0.8211, 0.8954, 0.8211, 0.8954, 0.8211, 0.8954, 0.8211, 0.8954, 0.8211, 0.8954, 0.8211, 0.8954, 0.8211, 0.8954, 0.8211, 0.8954, 0.8211, 0.8954, 0.8211, 0.8954, 0.8211, 0.8954, 0.8211, 0.8954, 0.8211, 0.8954, 0.8211, 0.8954, 0.8211, 0.8954, 0.8211, 0.8954, 0.8211, 0.8954, 0.8211, 0.8954, 0.8211, 0.8954, 0.8211, 0.8954, 0.8211, 0.8954, 0.8211, 0.8954, 0.8211, 0.8954, 0.8211, 0.8954, 0.8211, 0.8954, 0.8211, 0.8954, 0.8211, 0.8954, 0.8211, 0.8954, 0.8211, 0.8954, 0.8211, 0.8954, 0.8211, 0.8954, 0.8211, 0.8954, 0.8211, 0.8954, 0.8211, 0.8954, 0.8211, 0.8954, 0.8211, 0.8954, 0.8211, 0.8954, 0.8211, 0.8954, 0.8211, 0.8954, 0.8211, 0.8954, 0.8211, 0.8954, 0.8211, 0.8954, 0.8211, 0.8954, 0.8211, 0.8954, 0.8211, 0.8954, 0.8211, 0.8954, 0.8211, 0.8954, 0.8211, 0.8954, 0.8211, 0.8954, 0.8211, 0.8954, 0.8211, 0.8954, 0.8211, 0.8954, 0.8211, 0.8954, 0.8211, 0.8954, 0.8211, 0.8954, 0.8211, 0.8954, 0.8211, 0.8954, 0.4421, 0.8978, 0.4421, 0.8978, 0.4421, 0.8978, 0.4421, 0.8978, 0.8211, 0.8954, 0.8211, 0.8954, 0.8211, 0.8954, 0.8211, 0.8954, 0.8211, 0.8954, 0.8211, 0.8954, 0.8211, 0.8954, 0.8211, 0.8954, 0.8211, 0.8954, 0.8211, 0.8954, 0.8211, 0.8954, 0.8211, 0.8954, 0.8211, 0.8954, 0.8211, 0.8954, 0.8211, 0.8954, 0.8211, 0.8954, 0.8211, 0.8954, 0.8211, 0.8954, 0.8211, 0.8954, 0.8211, 0.8954, 0.8211, 0.8954, 0.8211, 0.8954, 0.8211, 0.8954, 0.8211, 0.8954, 0.4421, 0.8978, 0.4421, 0.8978, 0.4421, 0.8978, 0.4421, 0.8978, 0.8211, 0.8954, 0.8211, 0.8954, 0.8211, 0.8954, 0.8211, 0.8954, 0.4421, 0.8978, 0.4421, 0.8978, 0.4421, 0.8978, 0.4421, 0.8978, 0.8211, 0.8954, 0.8211, 0.8954, 0.8211, 0.8954, 0.8211, 0.8954, 0.8211, 0.8954, 0.8211, 0.8954, 0.8211, 0.8954, 0.8211, 0.8954, 0.8211, 0.8954, 0.8211, 0.8954, 0.8211, 0.8954, 0.8211, 0.8954, 0.8211, 0.8954, 0.8211, 0.8954, 0.8211, 0.8954, 0.8211, 0.8954, 0.8211, 0.8954, 0.8211, 0.8954, 0.8211, 0.8954, 0.8211, 0.8954, 0.8211, 0.8954, 0.8211, 0.8954, 0.8211, 0.8954, 0.8211, 0.8954, 0.8211, 0.8954, 0.8211, 0.8954, 0.8211, 0.8954, 0.8211, 0.8954, 0.8211, 0.8954, 0.8211, 0.8954, 0.8211, 0.8954, 0.8211, 0.8954, 0.8211, 0.8954, 0.8211, 0.8954, 0.8211, 0.8954, 0.8211, 0.8954, 0.8211, 0.8954, 0.8211, 0.8954, 0.8211, 0.8954, 0.8211, 0.8954, 0.8211, 0.8954, 0.8211, 0.8954, 0.8211, 0.8954, 0.8211, 0.8954, 0.8211, 0.8954, 0.8211, 0.8954, 0.8211, 0.8954, 0.8211, 0.8954, 0.8211, 0.8954, 0.8211, 0.8954, 0.8211, 0.8954, 0.8211, 0.8954, 0.8211, 0.8954, 0.8211, 0.8954, 0.8211, 0.8954, 0.8211, 0.8954, 0.8211, 0.8954, 0.8211, 0.8954, 0.8211, 0.8954, 0.8211, 0.8954, 0.8211, 0.8954, 0.8211, 0.8954, 0.8211, 0.8954, 0.8211, 0.8954, 0.8211, 0.8954, 0.8211, 0.8954, 0.8211, 0.8954, 0.8211, 0.8954, 0.8211, 0.8954, 0.8211, 0.8954, 0.8211, 0.8954, 0.8211, 0.8954, 0.8211, 0.8954, 0.8211, 0.8954, 0.8211, 0.8954, 0.8211, 0.8954, 0.8211, 0.8954, 0.8211, 0.8954, 0.8211, 0.8954, 0.8211, 0.8954, 0.8211, 0.8954, 0.8211, 0.8954, 0.8211, 0.8954, 0.8211, 0.8954, 0.8211, 0.8954, 0.8211, 0.8954, 0.8211, 0.8954, 0.8211, 0.8954, 0.4421, 0.8978, 0.4421, 0.8978, 0.4421, 0.8978, 0.4421, 0.8978, 0.4421, 0.8978, 0.4421, 0.8978, 0.4421, 0.8978, 0.4421, 0.8978, 0.4421, 0.8978, 0.4421, 0.8978, 0.4421, 0.8978, 0.4421, 0.8978, 0.4421, 0.8978, 0.4421, 0.8978, 0.4421, 0.8978, 0.4421, 0.8978, 0.4421, 0.8978, 0.4421, 0.8978, 0.4421, 0.8978, 0.4421, 0.8978, 0.8211, 0.8954, 0.8211, 0.8954, 0.8211, 0.8954, 0.8211, 0.8954, 0.8211, 0.8954, 0.8211, 0.8954, 0.8211, 0.8954, 0.8211, 0.8954, 0.8211, 0.8954, 0.8211, 0.8954, 0.8211, 0.8954, 0.8211, 0.8954, 0.8211, 0.8954, 0.8211, 0.8954, 0.8211, 0.8954, 0.8211, 0.8954, 0.8211, 0.8954, 0.8211, 0.8954, 0.8211, 0.8954, 0.8211, 0.8954, 0.8211, 0.8954, 0.8211, 0.8954, 0.8211, 0.8954, 0.8211, 0.8954, 0.8211, 0.8954, 0.8211, 0.8954, 0.8211, 0.8954, 0.8211, 0.8954, 0.8211, 0.8954, 0.8211, 0.8954, 0.8211, 0.8954, 0.8211, 0.8954, 0.8211, 0.8954, 0.8211, 0.8954, 0.8211, 0.8954, 0.8211, 0.8954, 0.8211, 0.8954, 0.8211, 0.8954, 0.8211, 0.8954, 0.8211, 0.8954, 0.8211, 0.8954, 0.8211, 0.8954, 0.8211, 0.8954, 0.8211, 0.8954, 0.8211, 0.8954, 0.8211, 0.8954, 0.8211, 0.8954, 0.8211, 0.8954, 0.8211, 0.8954, 0.8211, 0.8954, 0.8211, 0.8954, 0.8211, 0.8954, 0.8211, 0.8954, 0.8211, 0.8954, 0.8211, 0.8954, 0.8211, 0.8954, 0.8211, 0.8954, 0.8211, 0.8954, 0.8211, 0.8954, 0.8211, 0.8954, 0.8211, 0.8954, 0.8211, 0.8954, 0.8211, 0.8954, 0.8211, 0.8954, 0.8211, 0.8954, 0.8211, 0.8954, 0.8211, 0.8954, 0.8211, 0.8954, 0.8211, 0.8954, 0.8211, 0.8954, 0.8211, 0.8954, 0.8211, 0.8954, 0.8211, 0.8954, 0.8211, 0.8954, 0.8211, 0.8954, 0.8211, 0.8954, 0.8211, 0.8954, 0.8211, 0.8954, 0.8211, 0.8954, 0.8211, 0.8954, 0.8211, 0.8954, 0.8211, 0.8954, 0.8211, 0.8954, 0.8211, 0.8954, 0.8211, 0.8954, 0.8211, 0.8954, 0.8211, 0.8954, 0.8211, 0.8954, 0.4421, 0.8978, 0.4421, 0.8978, 0.4421, 0.8978, 0.4421, 0.8978, 0.8211, 0.8954, 0.8211, 0.8954, 0.8211, 0.8954, 0.8211, 0.8954, 0.8211, 0.8954, 0.8211, 0.8954, 0.8211, 0.8954, 0.8211, 0.8954, 0.8211, 0.8954, 0.8211, 0.8954, 0.8211, 0.8954, 0.8211, 0.8954, 0.8211, 0.8954, 0.8211, 0.8954, 0.8211, 0.8954, 0.8211, 0.8954, 0.3123, 0.9021, 0.3123, 0.9021, 0.3123, 0.9021, 0.3123, 0.9021, 0.8211, 0.8954, 0.8211, 0.8954, 0.8211, 0.8954, 0.8211, 0.8954, 0.4421, 0.8978, 0.4421, 0.8978, 0.4421, 0.8978, 0.4421, 0.8978, 0.8211, 0.8954, 0.8211, 0.8954, 0.8211, 0.8954, 0.8211, 0.8954, 0.8211, 0.8954, 0.8211, 0.8954, 0.8211, 0.8954, 0.8211, 0.8954, 0.4421, 0.8978, 0.4421, 0.8978, 0.4421, 0.8978, 0.4421, 0.8978, 0.8211, 0.8954, 0.8211, 0.8954, 0.8211, 0.8954, 0.8211, 0.8954, 0.8211, 0.8954, 0.8211, 0.8954, 0.8211, 0.8954, 0.8211, 0.8954, 0.8211, 0.8954, 0.8211, 0.8954, 0.8211, 0.8954, 0.8211, 0.8954, 0.8211, 0.8954, 0.8211, 0.8954, 0.8211, 0.8954, 0.8211, 0.8954, 0.8211, 0.8954, 0.8211, 0.8954, 0.8211, 0.8954, 0.8211, 0.8954, 0.8211, 0.8954, 0.2004, 0.4099, 0.2004, 0.4099, 0.2004, 0.4099, 0.2004, 0.4099, 0.8211, 0.8954, 0.8211, 0.8954, 0.8211, 0.8954, 0.8211, 0.8954, 0.4421, 0.8978, 0.4421, 0.8978, 0.4421, 0.8978, 0.4421, 0.8978, 0.8211, 0.8954, 0.8211, 0.8954, 0.8211, 0.8954, 0.8211, 0.8954, 0.8211, 0.8954, 0.8211, 0.8954, 0.8211, 0.8954, 0.8211, 0.8954, 0.8211, 0.8954, 0.8211, 0.8954, 0.8211, 0.8954, 0.8211, 0.8954, 0.8211, 0.8954, 0.4421, 0.8978, 0.4421, 0.8978, 0.4421, 0.8978, 0.4421, 0.8978, 0.8211, 0.8954, 0.8211, 0.8954, 0.8211, 0.8954, 0.8211, 0.8954, 0.8211, 0.8954, 0.8211, 0.8954, 0.8211, 0.8954, 0.8211, 0.8954, 0.8211, 0.8954, 0.8211, 0.8954, 0.8211, 0.8954, 0.4421, 0.8978, 0.4421, 0.8978, 0.4421, 0.8978, 0.4421, 0.8978, 0.4421, 0.8978, 0.4421, 0.8978, 0.4421, 0.8978, 0.4421, 0.8978, 0.8211, 0.8954, 0.8211, 0.8954, 0.8211, 0.8954, 0.8211, 0.8954, 0.8211, 0.8954, 0.8211, 0.8954, 0.8211, 0.8954, 0.8211, 0.8954, 0.8211, 0.8954, 0.8211, 0.8954, 0.8211, 0.8954, 0.8211, 0.8954, 0.8211, 0.8954, 0.8211, 0.8954, 0.8211, 0.8954, 0.8211, 0.8954, 0.8211, 0.8954, 0.8211, 0.8954, 0.8211, 0.8954, 0.8211, 0.8954, 0.8211, 0.8954, 0.8211, 0.8954, 0.8211, 0.8954, 0.8211, 0.8954, 0.8211, 0.8954, 0.8211, 0.8954, 0.8211, 0.8954, 0.8211, 0.8954, 0.8211, 0.8954, 0.8211, 0.8954, 0.8211, 0.8954, 0.8211, 0.8954, 0.8211, 0.8954, 0.8211, 0.8954, 0.8211, 0.8954, 0.8211, 0.8954, 0.8211, 0.8954, 0.8211, 0.8954, 0.8211, 0.8954, 0.8211, 0.8954, 0.8211, 0.8954, 0.8211, 0.8954, 0.8211, 0.8954, 0.8211, 0.8954, 0.8211, 0.8954, 0.8211, 0.8954, 0.8211, 0.8954, 0.8211, 0.8954, 0.8211, 0.8954, 0.8211, 0.8954, 0.8211, 0.8954, 0.8211, 0.8954, 0.8211, 0.8954, 0.8211, 0.8954, 0.8211, 0.8954, 0.8211, 0.8954, 0.8211, 0.8954, 0.8211, 0.8954, 0.4421, 0.8978, 0.4421, 0.8978, 0.4421, 0.8978, 0.4421, 0.8978, 0.4421, 0.8978, 0.4421, 0.8978, 0.4421, 0.8978, 0.4421, 0.8978, 0.8211, 0.8954, 0.8211, 0.8954, 0.8211, 0.8954, 0.8211, 0.8954, 0.8211, 0.8954, 0.8211, 0.8954, 0.8211, 0.8954, 0.8211, 0.8954, 0.8211, 0.8954, 0.8211, 0.8954, 0.8211, 0.8954, 0.8211, 0.8954, 0.8211, 0.8954, 0.8211, 0.8954, 0.8211, 0.8954, 0.8211, 0.8954, 0.8211, 0.8954, 0.8211, 0.8954, 0.8211, 0.8954, 0.8211, 0.8954, 0.06653, 0.9009, 0.06653, 0.9009, 0.06653, 0.9009, 0.06653, 0.9009, 0.8211, 0.8954, 0.8211, 0.8954, 0.8211, 0.8954, 0.8211, 0.8954, 0.8211, 0.8954, 0.8211, 0.8954, 0.8211, 0.8954, 0.8211, 0.8954, 0.8211, 0.8954, 0.8211, 0.8954, 0.8211, 0.8954, 0.8211, 0.8954, 0.8211, 0.8954, 0.8211, 0.8954, 0.8211, 0.8954, 0.8211, 0.8954, 0.8211, 0.8954, 0.8211, 0.8954, 0.8211, 0.8954, 0.8211, 0.8954, 0.8211, 0.8954, 0.8211, 0.8954, 0.8211, 0.8954, 0.8211, 0.8954, 0.8211, 0.8954, 0.8211, 0.8954, 0.8211, 0.8954, 0.8211, 0.8954, 0.8211, 0.8954, 0.8211, 0.8954, 0.8211, 0.8954, 0.8211, 0.8954, 0.8211, 0.8954, 0.06032, 0.2815, 0.06032, 0.2815, 0.06032, 0.2815, 0.06032, 0.2815, 0.8211, 0.8954, 0.8211, 0.8954, 0.8211, 0.8954, 0.8211, 0.8954, 0.8211, 0.8954, 0.8211, 0.8954, 0.8211, 0.8954, 0.8211, 0.8954, 0.8211, 0.8954, 0.8211, 0.8954, 0.8211, 0.8954, 0.8211, 0.8954, 0.2004, 0.4099, 0.2004, 0.4099, 0.2004, 0.4099, 0.8211, 0.8954, 0.8211, 0.8954, 0.8211, 0.8954, 0.8211, 0.8954, 0.2004, 0.4099, 0.2004, 0.4099, 0.2004, 0.4099, 0.2004, 0.4099, 0.2004, 0.4099, 0.2004, 0.4099, 0.2004, 0.4099, 0.2004, 0.4099, 0.2004, 0.4099, 0.2004, 0.4099, 0.2004, 0.4099, 0.2004, 0.4099, 0.2004, 0.4099, 0.2004, 0.4099, 0.2004, 0.4099, 0.2004, 0.4099, 0.2004, 0.4099, 0.2004, 0.4099, 0.2004, 0.4099, 0.2004, 0.4099, 0.2004, 0.4099, 0.3123, 0.9021, 0.3123, 0.9021, 0.3123, 0.9021, 0.3123, 0.9021, 0.8211, 0.8954, 0.8211, 0.8954, 0.8211, 0.8954, 0.8211, 0.8954, 0.8211, 0.8954, 0.8211, 0.8954, 0.8211, 0.8954, 0.8211, 0.8954, 0.8211, 0.8954, 0.8211, 0.8954, 0.8211, 0.8954, 0.8211, 0.8954, 0.3123, 0.9021, 0.3123, 0.9021, 0.3123, 0.9021, 0.3123, 0.9021, 0.3123, 0.9021, 0.3123, 0.9021, 0.3123, 0.9021, 0.3123, 0.9021, 0.8211, 0.8954, 0.8211, 0.8954, 0.8211, 0.8954, 0.8211, 0.8954, 0.8211, 0.8954, 0.8211, 0.8954, 0.8211, 0.8954, 0.8211, 0.8954, 0.8211, 0.8954, 0.8211, 0.8954, 0.8211, 0.8954, 0.8211, 0.8954, 0.3123, 0.9021, 0.3123, 0.9021, 0.3123, 0.9021, 0.3123, 0.9021, 0.3123, 0.9021, 0.3123, 0.9021, 0.3123, 0.9021, 0.3123, 0.9021, 0.8211, 0.8954, 0.8211, 0.8954, 0.8211, 0.8954, 0.8211, 0.8954, 0.8211, 0.8954, 0.8211, 0.8954, 0.8211, 0.8954, 0.8211, 0.8954, 0.8211, 0.8954, 0.8211, 0.8954, 0.8211, 0.8954, 0.8211, 0.8954, 0.8211, 0.8954, 0.8211, 0.8954, 0.8211, 0.8954, 0.8211, 0.8954, 0.8211, 0.8954, 0.8211, 0.8954, 0.8211, 0.8954, 0.8211, 0.8954, 0.8211, 0.8954, 0.8211, 0.8954, 0.8211, 0.8954, 0.8211, 0.8954, 0.8211, 0.8954, 0.8211, 0.8954, 0.8211, 0.8954, 0.8211, 0.8954, 0.4421, 0.8978, 0.4421, 0.8978, 0.4421, 0.8978, 0.4421, 0.8978, 0.8211, 0.8954, 0.8211, 0.8954, 0.8211, 0.8954, 0.8211, 0.8954, 0.3123, 0.9021, 0.3123, 0.9021, 0.3123, 0.9021, 0.3123, 0.9021, 0.8211, 0.8954, 0.8211, 0.8954, 0.8211, 0.8954, 0.8211, 0.8954, 0.1921, 0.9053, 0.1921, 0.9053, 0.1921, 0.9053, 0.1921, 0.9053, 0.8211, 0.8954, 0.8211, 0.8954, 0.8211, 0.8954, 0.8211, 0.8954, 0.8211, 0.8954, 0.8211, 0.8954, 0.8211, 0.8954, 0.8211, 0.8954, 0.8211, 0.8954, 0.8211, 0.8954, 0.8211, 0.8954, 0.8211, 0.8954, 0.1921, 0.9053, 0.1921, 0.9053, 0.1921, 0.9053, 0.1921, 0.9053, 0.8211, 0.8954, 0.8211, 0.8954, 0.8211, 0.8954, 0.8211, 0.8954, 0.4421, 0.8978, 0.4421, 0.8978, 0.4421, 0.8978, 0.4421, 0.8978, 0.8211, 0.8954, 0.8211, 0.8954, 0.8211, 0.8954, 0.8211, 0.8954, 0.8211, 0.8954, 0.8211, 0.8954, 0.8211, 0.8954, 0.8211, 0.8954, 0.8211, 0.8954, 0.8211, 0.8954, 0.8211, 0.8954, 0.8211, 0.8954, 0.8211, 0.8954, 0.8211, 0.8954, 0.8211, 0.8954, 0.8211, 0.8954, 0.8211, 0.8954, 0.8211, 0.8954, 0.8211, 0.8954, 0.8211, 0.8954, 0.8211, 0.8954, 0.8211, 0.8954, 0.8211, 0.8954, 0.8211, 0.8954, 0.8211, 0.8954, 0.8211, 0.8954, 0.8211, 0.8954, 0.8211, 0.8954, 0.8211, 0.8954, 0.8211, 0.8954, 0.8211, 0.8954, 0.8211, 0.8954, 0.8211, 0.8954, 0.8211, 0.8954, 0.8211, 0.8954, 0.8211, 0.8954, 0.8211, 0.8954, 0.8211, 0.8954, 0.8211, 0.8954, 0.8211, 0.8954, 0.8211, 0.8954, 0.8211, 0.8954, 0.8211, 0.8954, 0.8211, 0.8954, 0.8211, 0.8954, 0.8211, 0.8954, 0.8211, 0.8954, 0.8211, 0.8954, 0.8211, 0.8954, 0.8211, 0.8954, 0.8211, 0.8954, 0.8211, 0.8954, 0.8211, 0.8954, 0.8211, 0.8954, 0.8211, 0.8954, 0.8211, 0.8954, 0.8211, 0.8954, 0.8211, 0.8954, 0.8211, 0.8954, 0.8211, 0.8954, 0.8211, 0.8954, 0.8211, 0.8954, 0.8211, 0.8954, 0.8211, 0.8954, 0.8211, 0.8954, 0.8211, 0.8954, 0.8211, 0.8954, 0.8211, 0.8954, 0.3123, 0.9021, 0.3123, 0.9021, 0.3123, 0.9021, 0.3123, 0.9021, 0.8211, 0.8954, 0.8211, 0.8954, 0.8211, 0.8954, 0.8211, 0.8954, 0.8211, 0.8954, 0.8211, 0.8954, 0.8211, 0.8954, 0.8211, 0.8954, 0.8211, 0.8954, 0.8211, 0.8954, 0.8211, 0.8954, 0.8211, 0.8954, 0.8211, 0.8954, 0.8211, 0.8954, 0.8211, 0.8954, 0.8211, 0.8954, 0.3123, 0.9021, 0.3123, 0.9021, 0.3123, 0.9021, 0.3123, 0.9021, 0.8211, 0.8954, 0.8211, 0.8954, 0.8211, 0.8954, 0.8211, 0.8954, 0.3123, 0.9021, 0.3123, 0.9021, 0.3123, 0.9021, 0.3123, 0.9021, 0.8211, 0.8954, 0.8211, 0.8954, 0.8211, 0.8954, 0.8211, 0.8954, 0.8211, 0.8954, 0.8211, 0.8954, 0.8211, 0.8954, 0.8211, 0.8954, 0.8211, 0.8954, 0.8211, 0.8954, 0.8211, 0.8954, 0.8211, 0.8954, 0.8211, 0.8954, 0.8211, 0.8954, 0.8211, 0.8954, 0.8211, 0.8954, 0.8211, 0.8954, 0.8211, 0.8954, 0.8211, 0.8954, 0.8211, 0.8954, 0.8211, 0.8954, 0.8211, 0.8954, 0.8211, 0.8954, 0.8211, 0.8954, 0.8211, 0.8954, 0.8211, 0.8954, 0.8211, 0.8954, 0.8211, 0.8954, 0.8211, 0.8954, 0.8211, 0.8954, 0.8211, 0.8954, 0.8211, 0.8954, 0.8211, 0.8954, 0.8211, 0.8954, 0.8211, 0.8954, 0.8211, 0.8954, 0.8211, 0.8954, 0.8211, 0.8954, 0.8211, 0.8954, 0.8211, 0.8954, 0.8211, 0.8954, 0.8211, 0.8954, 0.8211, 0.8954, 0.8211, 0.8954, 0.8211, 0.8954, 0.8211, 0.8954, 0.8211, 0.8954, 0.8211, 0.8954, 0.8211, 0.8954, 0.8211, 0.8954, 0.8211, 0.8954, 0.8211, 0.8954, 0.8211, 0.8954, 0.8211, 0.8954, 0.8211, 0.8954, 0.8211, 0.8954, 0.8211, 0.8954, 0.8211, 0.8954, 0.8211, 0.8954, 0.8211, 0.8954, 0.8211, 0.8954, 0.8211, 0.8954, 0.8211, 0.8954, 0.8211, 0.8954, 0.3123, 0.9021, 0.3123, 0.9021, 0.3123, 0.9021, 0.3123, 0.9021, 0.8211, 0.8954, 0.8211, 0.8954, 0.8211, 0.8954, 0.8211, 0.8954, 0.8211, 0.8954, 0.8211, 0.8954, 0.8211, 0.8954, 0.8211, 0.8954, 0.3123, 0.9021, 0.3123, 0.9021, 0.3123, 0.9021, 0.3123, 0.9021, 0.8211, 0.8954, 0.8211, 0.8954, 0.8211, 0.8954, 0.8211, 0.8954, 0.8211, 0.8954, 0.8211, 0.8954, 0.8211, 0.8954, 0.8211, 0.8954, 0.8211, 0.8954, 0.8211, 0.8954, 0.8211, 0.8954, 0.8211, 0.8954, 0.3123, 0.9021, 0.3123, 0.9021, 0.3123, 0.9021, 0.3123, 0.9021, 0.3123, 0.9021, 0.3123, 0.9021, 0.3123, 0.9021, 0.3123, 0.9021, 0.3123, 0.9021, 0.3123, 0.9021, 0.3123, 0.9021, 0.3123, 0.9021, 0.8211, 0.8954, 0.8211, 0.8954, 0.8211, 0.8954, 0.8211, 0.8954, 0.3123, 0.9021, 0.3123, 0.9021, 0.3123, 0.9021, 0.3123, 0.9021, 0.8211, 0.8954, 0.8211, 0.8954, 0.8211, 0.8954, 0.8211, 0.8954, 0.8211, 0.8954, 0.8211, 0.8954, 0.8211, 0.8954, 0.8211, 0.8954, 0.8211, 0.8954, 0.8211, 0.8954, 0.8211, 0.8954, 0.8211, 0.8954, 0.8211, 0.8954, 0.8211, 0.8954, 0.8211, 0.8954, 0.8211, 0.8954, 0.8211, 0.8954, 0.8211, 0.8954, 0.8211, 0.8954, 0.8211, 0.8954, 0.8211, 0.8954, 0.8211, 0.8954, 0.8211, 0.8954, 0.8211, 0.8954, 0.8211, 0.8954, 0.8211, 0.8954, 0.8211, 0.8954, 0.8211, 0.8954, 0.8211, 0.8954, 0.8211, 0.8954, 0.8211, 0.8954, 0.8211, 0.8954, 0.8211, 0.8954, 0.8211, 0.8954, 0.8211, 0.8954, 0.8211, 0.8954, 0.8211, 0.8954, 0.8211, 0.8954, 0.8211, 0.8954, 0.8211, 0.8954, 0.8211, 0.8954, 0.8211, 0.8954, 0.8211, 0.8954, 0.8211, 0.8954, 0.8211, 0.8954, 0.8211, 0.8954, 0.8211, 0.8954, 0.8211, 0.8954, 0.8211, 0.8954, 0.8211, 0.8954, 0.8211, 0.8954, 0.8211, 0.8954, 0.8211, 0.8954, 0.8211, 0.8954, 0.8211, 0.8954, 0.8211, 0.8954, 0.8211, 0.8954, 0.8211, 0.8954, 0.8211, 0.8954, 0.8211, 0.8954, 0.8211, 0.8954, 0.8211, 0.8954, 0.8211, 0.8954, 0.8211, 0.8954, 0.8211, 0.8954, 0.8211, 0.8954, 0.8211, 0.8954, 0.8211, 0.8954, 0.8211, 0.8954, 0.8211, 0.8954, 0.8211, 0.8954, 0.3123, 0.9021, 0.3123, 0.9021, 0.3123, 0.9021, 0.3123, 0.9021, 0.8211, 0.8954, 0.8211, 0.8954, 0.8211, 0.8954, 0.8211, 0.8954, 0.8211, 0.8954, 0.8211, 0.8954, 0.8211, 0.8954, 0.8211, 0.8954, 0.8211, 0.8954, 0.8211, 0.8954, 0.8211, 0.8954, 0.8211, 0.8954, 0.8211, 0.8954, 0.8211, 0.8954, 0.8211, 0.8954, 0.8211, 0.8954, 0.8211, 0.8954, 0.8211, 0.8954, 0.8211, 0.8954, 0.8211, 0.8954, 0.8211, 0.8954, 0.8211, 0.8954, 0.8211, 0.8954, 0.8211, 0.8954, 0.8211, 0.8954, 0.8211, 0.8954, 0.8211, 0.8954, 0.8211, 0.8954, 0.8211, 0.8954, 0.8211, 0.8954, 0.8211, 0.8954, 0.8211, 0.8954, 0.8211, 0.8954, 0.8211, 0.8954, 0.8211, 0.8954, 0.8211, 0.8954, 0.8211, 0.8954, 0.8211, 0.8954, 0.8211, 0.8954, 0.8211, 0.8954, 0.8211, 0.8954, 0.8211, 0.8954, 0.8211, 0.8954, 0.8211, 0.8954, 0.8211, 0.8954, 0.8211, 0.8954, 0.8211, 0.8954, 0.8211, 0.8954, 0.8211, 0.8954, 0.8211, 0.8954, 0.8211, 0.8954, 0.8211, 0.8954, 0.8211, 0.8954, 0.8211, 0.8954, 0.8211, 0.8954, 0.8211, 0.8954, 0.8211, 0.8954, 0.8211, 0.8954, 0.8211, 0.8954, 0.8211, 0.8954, 0.8211, 0.8954, 0.8211, 0.8954, 0.8211, 0.8954, 0.8211, 0.8954, 0.8211, 0.8954, 0.8211, 0.8954, 0.8211, 0.8954, 0.8211, 0.8954, 0.8211, 0.8954, 0.8211, 0.8954, 0.8211, 0.8954, 0.8211, 0.8954, 0.8211, 0.8954, 0.8211, 0.8954, 0.8211, 0.8954, 0.8211, 0.8954, 0.8211, 0.8954, 0.8211, 0.8954, 0.8211, 0.8954, 0.8211, 0.8954, 0.8211, 0.8954, 0.8211, 0.8954, 0.8211, 0.8954, 0.8211, 0.8954, 0.8211, 0.8954, 0.8211, 0.8954, 0.8211, 0.8954, 0.8211, 0.8954, 0.8211, 0.8954, 0.8211, 0.8954, 0.8211, 0.8954, 0.8211, 0.8954, 0.8211, 0.8954, 0.8211, 0.8954, 0.8211, 0.8954, 0.8211, 0.8954, 0.8211, 0.8954, 0.8211, 0.8954, 0.8211, 0.8954, 0.8211, 0.8954, 0.8211, 0.8954, 0.8211, 0.8954, 0.8211, 0.8954, 0.8211, 0.8954, 0.8211, 0.8954, 0.8211, 0.8954, 0.8211, 0.8954, 0.8211, 0.8954, 0.8211, 0.8954, 0.8211, 0.8954, 0.8211, 0.8954, 0.8211, 0.8954, 0.8211, 0.8954, 0.8211, 0.8954, 0.8211, 0.8954, 0.8211, 0.8954, 0.8211, 0.8954, 0.8211, 0.8954, 0.8211, 0.8954, 0.8211, 0.8954, 0.8211, 0.8954, 0.8211, 0.8954, 0.8211, 0.8954, 0.8211, 0.8954, 0.4421, 0.8978, 0.4421, 0.8978, 0.4421, 0.8978, 0.4421, 0.8978, 0.8211, 0.8954, 0.8211, 0.8954, 0.8211, 0.8954, 0.8211, 0.8954, 0.4421, 0.8978, 0.4421, 0.8978, 0.4421, 0.8978, 0.4421, 0.8978, 0.4421, 0.8978, 0.4421, 0.8978, 0.4421, 0.8978, 0.4421, 0.8978, 0.4421, 0.8978, 0.4421, 0.8978, 0.4421, 0.8978, 0.4421, 0.8978, 0.8211, 0.8954, 0.8211, 0.8954, 0.8211, 0.8954, 0.8211, 0.8954, 0.8211, 0.8954, 0.8211, 0.8954, 0.8211, 0.8954, 0.8211, 0.8954, 0.8211, 0.8954, 0.8211, 0.8954, 0.8211, 0.8954, 0.8211, 0.8954, 0.8211, 0.8954, 0.8211, 0.8954, 0.8211, 0.8954, 0.8211, 0.8954, 0.8211, 0.8954, 0.8211, 0.8954, 0.8211, 0.8954, 0.8211, 0.8954, 0.8211, 0.8954, 0.8211, 0.8954, 0.8211, 0.8954, 0.8211, 0.8954, 0.8211, 0.8954, 0.8211, 0.8954, 0.8211, 0.8954, 0.8211, 0.8954, 0.8211, 0.8954, 0.8211, 0.8954, 0.8211, 0.8954, 0.8211, 0.8954, 0.8211, 0.8954, 0.8211, 0.8954, 0.8211, 0.8954, 0.8211, 0.8954, 0.8211, 0.8954, 0.8211, 0.8954, 0.8211, 0.8954, 0.8211, 0.8954, 0.8211, 0.8954, 0.8211, 0.8954, 0.8211, 0.8954, 0.8211, 0.8954, 0.8211, 0.8954, 0.8211, 0.8954, 0.8211, 0.8954, 0.8211, 0.8954, 0.8211, 0.8954, 0.8211, 0.8954, 0.8211, 0.8954, 0.8211, 0.8954, 0.8211, 0.8954, 0.8211, 0.8954, 0.8211, 0.8954, 0.8211, 0.8954, 0.8211, 0.8954, 0.8211, 0.8954, 0.8211, 0.8954, 0.8211, 0.8954, 0.8211, 0.8954, 0.8211, 0.8954, 0.8211, 0.8954, 0.8211, 0.8954, 0.8211, 0.8954, 0.8211, 0.8954, 0.8211, 0.8954, 0.8211, 0.8954, 0.8211, 0.8954, 0.8211, 0.8954, 0.8211, 0.8954, 0.8211, 0.8954, 0.8211, 0.8954, 0.8211, 0.8954, 0.8211, 0.8954, 0.8211, 0.8954, 0.8211, 0.8954, 0.8211, 0.8954, 0.8211, 0.8954, 0.8211, 0.8954, 0.8211, 0.8954, 0.8211, 0.8954, 0.8211, 0.8954, 0.8211, 0.8954, 0.8211, 0.8954, 0.8211, 0.8954, 0.8211, 0.8954, 0.8211, 0.8954, 0.4421, 0.8978, 0.4421, 0.8978, 0.4421, 0.8978, 0.4421, 0.8978, 0.8211, 0.8954, 0.8211, 0.8954, 0.8211, 0.8954, 0.8211, 0.8954, 0.8211, 0.8954, 0.8211, 0.8954, 0.8211, 0.8954, 0.8211, 0.8954, 0.8211, 0.8954, 0.8211, 0.8954, 0.8211, 0.8954, 0.8211, 0.8954, 0.8211, 0.8954, 0.8211, 0.8954, 0.8211, 0.8954, 0.8211, 0.8954, 0.3123, 0.9021, 0.3123, 0.9021, 0.3123, 0.9021, 0.3123, 0.9021, 0.4421, 0.8978, 0.4421, 0.8978, 0.4421, 0.8978, 0.4421, 0.8978, 0.4421, 0.8978, 0.4421, 0.8978, 0.4421, 0.8978, 0.4421, 0.8978, 0.8211, 0.8954, 0.8211, 0.8954, 0.8211, 0.8954, 0.8211, 0.8954, 0.8211, 0.8954, 0.8211, 0.8954, 0.8211, 0.8954, 0.8211, 0.8954, 0.8211, 0.8954, 0.8211, 0.8954, 0.8211, 0.8954, 0.8211, 0.8954, 0.8211, 0.8954, 0.8211, 0.8954, 0.8211, 0.8954, 0.8211, 0.8954, 0.8211, 0.8954, 0.8211, 0.8954, 0.8211, 0.8954, 0.8211, 0.8954, 0.8211, 0.8954, 0.8211, 0.8954, 0.8211, 0.8954, 0.8211, 0.8954, 0.8211, 0.8954, 0.4421, 0.8978, 0.4421, 0.8978, 0.4421, 0.8978, 0.4421, 0.8978, 0.8211, 0.8954, 0.8211, 0.8954, 0.8211, 0.8954, 0.8211, 0.8954, 0.2004, 0.4099, 0.2004, 0.4099, 0.2004, 0.4099, 0.2004, 0.4099, 0.8211, 0.8954, 0.8211, 0.8954, 0.8211, 0.8954, 0.8211, 0.8954, 0.4421, 0.8978, 0.4421, 0.8978, 0.4421, 0.8978, 0.4421, 0.8978, 0.8211, 0.8954, 0.8211, 0.8954, 0.8211, 0.8954, 0.8211, 0.8954, 0.8211, 0.8954, 0.8211, 0.8954, 0.8211, 0.8954, 0.8211, 0.8954, 0.8211, 0.8954, 0.8211, 0.8954, 0.8211, 0.8954, 0.8211, 0.8954, 0.8211, 0.8954, 0.4421, 0.8978, 0.4421, 0.8978, 0.4421, 0.8978, 0.4421, 0.8978, 0.8211, 0.8954, 0.8211, 0.8954, 0.8211, 0.8954, 0.8211, 0.8954, 0.8211, 0.8954, 0.8211, 0.8954, 0.8211, 0.8954, 0.8211, 0.8954, 0.8211, 0.8954, 0.8211, 0.8954, 0.8211, 0.8954, 0.8211, 0.8954, 0.8211, 0.8954, 0.8211, 0.8954, 0.8211, 0.8954, 0.8211, 0.8954, 0.8211, 0.8954, 0.8211, 0.8954, 0.8211, 0.8954, 0.8211, 0.8954, 0.8211, 0.8954, 0.8211, 0.8954, 0.8211, 0.8954, 0.8211, 0.8954, 0.8211, 0.8954, 0.8211, 0.8954, 0.8211, 0.8954, 0.8211, 0.8954, 0.8211, 0.8954, 0.8211, 0.8954, 0.8211, 0.8954, 0.8211, 0.8954, 0.8211, 0.8954, 0.8211, 0.8954, 0.8211, 0.8954, 0.8211, 0.8954, 0.8211, 0.8954, 0.8211, 0.8954, 0.8211, 0.8954, 0.8211, 0.8954, 0.8211, 0.8954, 0.8211, 0.8954, 0.8211, 0.8954, 0.8211, 0.8954, 0.8211, 0.8954, 0.8211, 0.8954, 0.8211, 0.8954, 0.8211, 0.8954, 0.8211, 0.8954, 0.8211, 0.8954, 0.8211, 0.8954, 0.8211, 0.8954, 0.8211, 0.8954, 0.8211, 0.8954, 0.8211, 0.8954, 0.8211, 0.8954, 0.8211, 0.8954, 0.8211, 0.8954, 0.8211, 0.8954, 0.8211, 0.8954, 0.8211, 0.8954, 0.8211, 0.8954, 0.8211, 0.8954, 0.8211, 0.8954, 0.8211, 0.8954, 0.8211, 0.8954, 0.8211, 0.8954, 0.8211, 0.8954, 0.8211, 0.8954, 0.4421, 0.8978, 0.4421, 0.8978, 0.4421, 0.8978, 0.4421, 0.8978, 0.8211, 0.8954, 0.8211, 0.8954, 0.8211, 0.8954, 0.8211, 0.8954, 0.8211, 0.8954, 0.8211, 0.8954, 0.8211, 0.8954, 0.8211, 0.8954, 0.8211, 0.8954, 0.8211, 0.8954, 0.8211, 0.8954, 0.8211, 0.8954, 0.8211, 0.8954, 0.8211, 0.8954, 0.8211, 0.8954, 0.8211, 0.8954, 0.8211, 0.8954, 0.8211, 0.8954, 0.8211, 0.8954, 0.8211, 0.8954, 0.06653, 0.9009, 0.06653, 0.9009, 0.06653, 0.9009, 0.06653, 0.9009, 0.8211, 0.8954, 0.8211, 0.8954, 0.8211, 0.8954, 0.8211, 0.8954, 0.8211, 0.8954, 0.8211, 0.8954, 0.8211, 0.8954, 0.8211, 0.8954, 0.8211, 0.8954, 0.8211, 0.8954, 0.8211, 0.8954, 0.8211, 0.8954, 0.8211, 0.8954, 0.8211, 0.8954, 0.8211, 0.8954, 0.8211, 0.8954, 0.8211, 0.8954, 0.8211, 0.8954, 0.8211, 0.8954, 0.8211, 0.8954, 0.8211, 0.8954, 0.8211, 0.8954, 0.8211, 0.8954, 0.8211, 0.8954, 0.8211, 0.8954, 0.8211, 0.8954, 0.8211, 0.8954, 0.8211, 0.8954, 0.8211, 0.8954, 0.8211, 0.8954, 0.8211, 0.8954, 0.8211, 0.8954, 0.8211, 0.8954, 0.06032, 0.2815, 0.06032, 0.2815, 0.06032, 0.2815, 0.06032, 0.2815, 0.8211, 0.8954, 0.8211, 0.8954, 0.8211, 0.8954, 0.8211, 0.8954, 0.8211, 0.8954, 0.8211, 0.8954, 0.8211, 0.8954, 0.8211, 0.8954, 0.8211, 0.8954, 0.8211, 0.8954, 0.8211, 0.8954, 0.8211, 0.8954, 0.2004, 0.4099, 0.2004, 0.4099, 0.2004, 0.4099, 0.8211, 0.8954, 0.8211, 0.8954, 0.8211, 0.8954, 0.8211, 0.8954, 0.2004, 0.4099, 0.2004, 0.4099, 0.2004, 0.4099, 0.2004, 0.4099, 0.2004, 0.4099, 0.2004, 0.4099, 0.2004, 0.4099, 0.2004, 0.4099, 0.2004, 0.4099, 0.2004, 0.4099, 0.2004, 0.4099, 0.2004, 0.4099, 0.2004, 0.4099, 0.2004, 0.4099, 0.2004, 0.4099, 0.2004, 0.4099, 0.2004, 0.4099, 0.2004, 0.4099, 0.2004, 0.4099, 0.2004, 0.4099, 0.2004, 0.4099])
me_cube.materials.append(mat_material)
me_cube.use_remesh_preserve_volume = False
me_cube.use_remesh_preserve_attributes = False
me_cube.use_mirror_vertex_groups = False
me_cube.update()
arm_metarig = bpy.data.armatures.new('metarig')  # bones are not reproduced

# ---- objects
ob_cube = bpy.data.objects.new('Cube', me_cube)
ob_metarig = bpy.data.objects.new('metarig', arm_metarig)

# ---- transforms, parenting, visibility, modifiers, constraints
ob_cube.parent = ob_metarig
ob_cube.matrix_parent_inverse = Matrix(((0.2534, -0.0, 0.0, 0.0001869), (-0.0, 0.2534, -0.0, 0.0234), (-0.0, 0.0, 0.2534, -0.2257), (-0.0, 0.0, -0.0, 1.0)))
ob_cube.location = (0.0005967, -0.6093, 1.263)
ob_cube.scale = (0.5978, 0.2627, 0.5978)
ob_cube.lock_rotations_4d = False
ob_cube.empty_display_type = 'ARROWS'
ob_cube.lineart.crease_threshold = 0.0
_vg = ob_cube.vertex_groups.new(name='spine.002')
for _i, _w in zip([88, 89, 90, 91, 92, 93, 94, 95, 96, 97, 300, 301, 302, 303], [0.004696, 0.9898, 0.9945, 0.976, 0.98, 0.9996, 0.9999, 0.9989, 0.9992, 1.0, 0.9826, 0.9861, 0.9993, 0.9996]): _vg.add([_i], _w, 'REPLACE')
_vg = ob_cube.vertex_groups.new(name='spine.003')
for _i, _w in zip([18, 19, 48, 50, 73, 81, 82, 83, 84, 85, 86, 87, 88, 243, 267, 288, 296, 297, 298, 299], [0.1133, 0.002578, 0.02634, 0.2162, 0.2557, 0.1038, 0.9542, 0.8869, 0.9105, 0.9866, 0.9813, 0.9745, 0.9687, 0.06847, 0.009984, 0.1448, 0.09723, 0.9167, 0.9813, 0.9774]): _vg.add([_i], _w, 'REPLACE')
_vg = ob_cube.vertex_groups.new(name='spine.004')
for _i, _w in zip([15, 18, 19, 71, 73, 82, 84, 241, 243, 267, 286, 288, 296, 297], [0.07704, 0.09773, 0.9498, 0.005822, 0.2404, 0.01081, 0.02636, 0.0005531, 0.2328, 0.03603, 0.05089, 0.5747, 0.02293, 0.05343]): _vg.add([_i], _w, 'REPLACE')
_vg = ob_cube.vertex_groups.new(name='spine.005')
for _i, _w in zip([0, 1, 4, 5, 8, 9, 10, 11, 13, 14, 15, 18, 32, 40, 42, 43, 46, 50, 64, 67, 68, 69, 71, 73, 81, 83, 234, 235, 238, 239, 241, 251, 259, 261, 262, 265, 279, 282, 283, 284, 286, 296], [0.1066, 0.006375, 0.07931, 0.02881, 0.01216, 0.2072, 0.4978, 0.7329, 0.01595, 0.07475, 0.6766, 0.01219, 0.00889, 0.04698, 0.04955, 0.05049, 0.06736, 0.5248, 0.01687, 0.1111, 0.1001, 0.61, 0.155, 0.02342, 0.07498, 0.04422, 0.1063, 0.006362, 0.01214, 0.4959, 0.07391, 0.008726, 0.0466, 0.05134, 0.0508, 0.06749, 0.01687, 0.1108, 0.1001, 0.6083, 0.1537, 0.07401]): _vg.add([_i], _w, 'REPLACE')
_vg = ob_cube.vertex_groups.new(name='spine.006')
for _i, _w in zip([0, 1, 2, 3, 4, 5, 6, 7, 8, 9, 10, 11, 13, 22, 32, 33, 34, 35, 36, 37, 38, 39, 40, 41, 42, 43, 46, 47, 54, 55, 64, 65, 66, 67, 68, 69, 234, 235, 236, 237, 238, 239, 244, 251, 252, 253, 254, 255, 256, 257, 258, 259, 260, 261, 262, 265, 266, 271, 272, 279, 280, 281, 282, 283, 284], [0.6301, 0.3881, 0.1172, 0.09905, 0.7995, 0.4637, 0.06246, 0.07309, 0.1061, 0.1628, 0.1397, 0.1686, 0.01932, 0.003746, 0.563, 0.4454, 0.1072, 0.1136, 0.1306, 0.116, 0.9049, 0.5171, 0.08313, 0.1046, 0.7844, 0.2713, 0.06526, 0.0381, 0.02358, 0.005037, 0.4049, 0.1004, 0.08883, 0.6826, 0.2001, 0.1464, 0.6295, 0.388, 0.1154, 0.09897, 0.106, 0.1401, 0.002576, 0.5624, 0.4451, 0.1062, 0.1083, 0.1293, 0.1157, 0.903, 0.5161, 0.08309, 0.1045, 0.7775, 0.2699, 0.06469, 0.03758, 0.02256, 0.004794, 0.4048, 0.09872, 0.08879, 0.6821, 0.2001, 0.1468]): _vg.add([_i], _w, 'REPLACE')
_vg = ob_cube.vertex_groups.new(name='spine.007')
for _i, _w in zip([0, 2, 3, 4, 6, 7, 21, 22, 32, 33, 34, 35, 36, 37, 38, 39, 53, 54, 55, 65, 67, 74, 234, 236, 237, 244, 251, 252, 253, 254, 255, 256, 257, 258, 270, 271, 272, 280, 282, 289], [0.1185, 0.6129, 0.00607, 0.0813, 0.8187, 0.00645, 0.06326, 0.1367, 0.09414, 0.02771, 0.1188, 0.6632, 0.4646, 0.1031, 0.02784, 0.02144, 0.134, 0.1295, 0.02033, 0.6876, 0.1127, 0.1178, 0.1196, 0.6183, 0.00644, 0.1367, 0.09504, 0.0284, 0.1213, 0.678, 0.4687, 0.104, 0.03035, 0.02298, 0.1342, 0.13, 0.02077, 0.6925, 0.1135, 0.1174]): _vg.add([_i], _w, 'REPLACE')
_vg = ob_cube.vertex_groups.new(name='spine.008')
for _i, _w in zip([0, 2, 6, 21, 22, 25, 26, 29, 30, 32, 35, 36, 37, 53, 54, 55, 57, 58, 65, 74, 76, 163, 164, 168, 234, 236, 244, 246, 248, 249, 251, 254, 255, 256, 270, 271, 272, 274, 275, 280, 289, 291, 369, 372], [0.007638, 0.1576, 0.08791, 0.8665, 0.6388, 0.6046, 0.1047, 0.08089, 0.0002366, 0.001608, 0.08956, 0.1282, 0.03241, 0.5368, 0.4365, 0.06266, 0.07936, 0.04404, 0.1446, 0.737, 0.1947, 0.04091, 0.07596, 0.01428, 0.007196, 0.1561, 0.6416, 0.105, 0.09641, 0.0004928, 0.001432, 0.08691, 0.1277, 0.03236, 0.5455, 0.4388, 0.06294, 0.08, 0.04452, 0.1429, 0.7395, 0.1949, 0.04163, 0.01496]): _vg.add([_i], _w, 'REPLACE')
_vg = ob_cube.vertex_groups.new(name='spine.009')
for _i, _w in zip([25, 29, 30, 57, 60, 61, 62, 63, 76, 78, 79, 164, 165, 166, 167, 169, 170, 173, 178, 179, 248, 249, 274, 277, 278, 291, 293, 294, 370, 371, 373, 374, 379, 380], [0.2166, 0.7752, 0.06051, 0.004525, 0.2358, 0.5041, 0.2668, 0.1351, 0.05261, 0.1842, 0.345, 0.02623, 0.1654, 0.01787, 0.005274, 0.1067, 0.1279, 0.001568, 0.003387, 0.01952, 0.7324, 0.0603, 0.004507, 0.2654, 0.1347, 0.05262, 0.184, 0.3446, 0.03429, 0.006703, 0.1071, 0.1288, 0.006697, 0.02263]): _vg.add([_i], _w, 'REPLACE')
_vg = ob_cube.vertex_groups.new(name='spine.010')
for _i, _w in zip([25, 26, 29, 30, 60, 61, 62, 63, 76, 78, 79, 163, 164, 165, 166, 167, 168, 169, 170, 171, 172, 173, 174, 176, 177, 178, 179, 180, 181, 182, 183, 184, 185, 186, 187, 188, 194, 195, 196, 203, 204, 205, 206, 207, 208, 209, 210, 211, 212, 213, 214, 215, 216, 217, 218, 219, 220, 221, 222, 223, 224, 225, 226, 227, 228, 229, 230, 231, 232, 233, 246, 248, 249, 277, 278, 291, 293, 294, 369, 370, 371, 372, 373, 374, 375, 376, 377, 378, 379, 380, 381, 382, 383, 384, 385, 386, 387, 388, 389, 390, 391, 392, 393, 394, 395, 396, 397, 398, 399, 400, 401, 402, 403, 404, 405, 406, 407, 408, 409, 410, 411, 412, 413, 414, 415, 416, 417, 418, 419, 420, 421, 422, 423, 424, 425], [0.004333, 0.08243, 0.1062, 0.1977, 0.2193, 0.3891, 0.4002, 0.187, 0.08804, 0.2108, 0.4605, 0.7559, 0.8647, 0.7658, 0.9132, 0.7541, 0.6883, 0.6853, 0.7356, 0.815, 0.8241, 0.7311, 0.09633, 0.4504, 0.7812, 0.5844, 0.6436, 0.5528, 0.552, 0.1152, 0.1843, 0.4102, 0.3982, 0.6176, 0.1376, 0.1459, 0.5381, 0.5143, 0.5194, 0.06062, 0.05746, 0.1031, 0.189, 0.06009, 0.1932, 0.4235, 0.4303, 0.1715, 0.1807, 0.3955, 0.3928, 0.2068, 0.2085, 0.257, 0.2395, 0.4131, 0.4274, 0.5283, 0.5324, 0.4186, 0.4305, 0.5054, 0.5127, 0.556, 0.5577, 0.5402, 0.5375, 0.5421, 0.5422, 0.5415, 0.08243, 0.1253, 0.198, 0.4005, 0.1871, 0.08798, 0.211, 0.4615, 0.7551, 0.8893, 0.7613, 0.6879, 0.6899, 0.7407, 0.8171, 0.1215, 0.4929, 0.7857, 0.6247, 0.6778, 0.5691, 0.4736, 0.4634, 0.6299, 0.36, 0.2819, 0.0481, 0.07555, 0.06452, 0.03072, 0.5405, 0.5523, 0.02379, 0.05509, 0.0501, 0.01709, 0.1779, 0.3198, 0.2616, 0.3442, 0.476, 0.4825, 0.3032, 0.3459, 0.4648, 0.4622, 0.3306, 0.3423, 0.371, 0.3529, 0.4711, 0.4856, 0.549, 0.5638, 0.4666, 0.4783, 0.5335, 0.5466, 0.5622, 0.5762, 0.5531, 0.551, 0.5556, 0.5547, 0.5541]): _vg.add([_i], _w, 'REPLACE')
_vg = ob_cube.vertex_groups.new(name='spine.011')
for _i, _w in zip([163, 165, 166, 167, 168, 169, 170, 171, 172, 173, 174, 175, 176, 177, 178, 179, 180, 181, 182, 183, 184, 185, 186, 187, 188, 189, 190, 191, 192, 193, 194, 195, 196, 197, 198, 199, 200, 201, 202, 203, 204, 205, 206, 207, 208, 209, 210, 211, 212, 213, 214, 215, 216, 217, 218, 219, 220, 221, 222, 223, 224, 225, 226, 227, 228, 229, 230, 231, 232, 233, 369, 370, 371, 372, 373, 374, 375, 376, 377, 378, 379, 380, 381, 382, 383, 384, 385, 386, 387, 388, 389, 390, 391, 392, 393, 394, 395, 396, 397, 398, 399, 400, 401, 402, 403, 404, 405, 406, 407, 408, 409, 410, 411, 412, 413, 414, 415, 416, 417, 418, 419, 420, 421, 422, 423, 424, 425], [0.01184, 0.01126, 0.05883, 0.1301, 0.03192, 0.06589, 0.06745, 0.1275, 0.1536, 0.2357, 0.9028, 0.9857, 0.5276, 0.1591, 0.3557, 0.2933, 0.4405, 0.4443, 0.8785, 0.8149, 0.5897, 0.6036, 0.3594, 0.8514, 0.8433, 0.9815, 0.9833, 0.982, 0.9885, 0.9884, 0.4599, 0.4828, 0.4797, 0.9797, 0.9776, 0.983, 0.9845, 0.9882, 0.9858, 0.9352, 0.9391, 0.8958, 0.8104, 0.9359, 0.8061, 0.5781, 0.5693, 0.8279, 0.8184, 0.6057, 0.6075, 0.7927, 0.7909, 0.743, 0.7602, 0.5894, 0.5722, 0.4681, 0.4666, 0.5823, 0.5692, 0.492, 0.4865, 0.4391, 0.4395, 0.4555, 0.4584, 0.454, 0.4535, 0.4542, 0.00939, 0.07519, 0.1202, 0.02792, 0.05868, 0.06026, 0.124, 0.8768, 0.4826, 0.1529, 0.3116, 0.2556, 0.4233, 0.5245, 0.5364, 0.3459, 0.6141, 0.6978, 0.949, 0.9213, 0.9318, 0.9573, 0.4557, 0.4454, 0.9615, 0.9425, 0.9472, 0.9647, 0.8103, 0.6765, 0.7216, 0.6509, 0.5238, 0.5155, 0.6931, 0.6486, 0.5343, 0.5361, 0.6658, 0.6536, 0.6259, 0.644, 0.5295, 0.5123, 0.4465, 0.4339, 0.5327, 0.52, 0.4629, 0.4512, 0.4319, 0.4204, 0.4419, 0.4442, 0.4398, 0.4403, 0.4408]): _vg.add([_i], _w, 'REPLACE')
_vg = ob_cube.vertex_groups.new(name='shoulder.L')
for _i, _w in zip([2, 22, 25, 26, 30, 36, 53, 54, 55, 56, 57, 58, 59, 60, 61, 62, 63, 74, 76, 77, 78, 79, 163, 167, 168, 169, 170, 171, 177, 293], [0.0145, 0.1285, 0.07272, 0.7547, 0.6701, 0.0495, 0.1387, 0.1889, 0.03988, 0.08622, 0.7786, 0.7996, 0.04552, 0.1139, 0.02221, 0.2472, 0.3904, 0.08233, 0.6268, 0.003196, 0.2749, 0.09218, 0.1347, 0.07344, 0.2059, 0.1099, 0.02905, 0.02074, 0.02959, 0.04986]): _vg.add([_i], _w, 'REPLACE')
_vg = ob_cube.vertex_groups.new(name='front_thigh.L')
for _i, _w in zip([3, 23, 27, 28, 31, 37, 54, 55, 58, 59, 60, 62, 63, 75, 77, 78, 79, 137, 140, 141, 292, 293], [0.0003079, 0.1274, 0.8706, 0.09539, 0.9189, 0.02501, 0.03029, 0.131, 0.07448, 0.888, 0.06774, 0.04774, 0.226, 0.01743, 0.6028, 0.1325, 0.02732, 0.005213, 0.002377, 0.04553, 0.01177, 0.01416]): _vg.add([_i], _w, 'REPLACE')
_vg = ob_cube.vertex_groups.new(name='front_shin.L')
for _i, _w in zip([23, 27, 77, 134, 135, 136, 137, 138, 139, 140, 141, 142, 143, 144, 145, 146, 147, 148, 149, 150, 151], [0.02965, 0.06915, 0.05872, 0.958, 0.9577, 0.02342, 0.9805, 0.9826, 0.9371, 0.9387, 0.9441, 0.9271, 0.9879, 0.9549, 0.9661, 0.8665, 0.9769, 0.9865, 0.09751, 0.227, 0.1547]): _vg.add([_i], _w, 'REPLACE')
_vg = ob_cube.vertex_groups.new(name='front_foot.L')
for _i, _w in zip([136, 144, 145, 146, 149, 150, 151, 152, 153, 154, 155, 156, 157, 158, 161], [0.7034, 0.007165, 0.004885, 0.1229, 0.8154, 0.669, 0.7829, 0.4838, 0.06895, 0.1408, 0.4986, 0.09499, 0.04046, 0.1235, 0.05705]): _vg.add([_i], _w, 'REPLACE')
_vg = ob_cube.vertex_groups.new(name='front_toe.L')
for _i, _w in zip([136, 149, 150, 151, 152, 153, 154, 155, 156, 157, 158, 159, 160, 161, 162], [0.2599, 0.08612, 0.104, 0.06133, 0.5065, 0.926, 0.8482, 0.498, 0.8954, 0.9537, 0.8751, 0.9992, 0.9913, 0.9414, 0.9882]): _vg.add([_i], _w, 'REPLACE')
_vg = ob_cube.vertex_groups.new(name='shoulder.R')
for _i, _w in zip([25, 60, 61, 78, 236, 244, 246, 249, 255, 270, 271, 272, 273, 274, 275, 276, 277, 278, 289, 291, 292, 293, 294, 369, 371, 372, 373, 374, 375, 378, 379], [0.07273, 0.114, 0.02231, 0.04992, 0.0131, 0.1273, 0.7548, 0.6708, 0.04824, 0.1357, 0.1879, 0.03958, 0.08622, 0.7784, 0.7996, 0.04551, 0.2491, 0.3911, 0.08136, 0.6269, 0.003254, 0.2752, 0.09282, 0.136, 0.075, 0.2075, 0.1116, 0.0307, 0.02248, 0.03168, 0.003142]): _vg.add([_i], _w, 'REPLACE')
_vg = ob_cube.vertex_groups.new(name='front_thigh.R')
for _i, _w in zip([28, 60, 77, 78, 237, 245, 247, 250, 256, 271, 272, 275, 276, 277, 278, 290, 292, 293, 294, 343, 346, 347], [0.09539, 0.06776, 0.01177, 0.01417, 0.0002915, 0.1274, 0.8707, 0.9189, 0.02494, 0.02993, 0.1309, 0.07447, 0.888, 0.04848, 0.2262, 0.01743, 0.6028, 0.1325, 0.02769, 0.005238, 0.002469, 0.04583]): _vg.add([_i], _w, 'REPLACE')
_vg = ob_cube.vertex_groups.new(name='front_shin.R')
for _i, _w in zip([245, 247, 292, 340, 341, 342, 343, 344, 345, 346, 347, 348, 349, 350, 351, 352, 353, 354, 355, 356, 357], [0.02954, 0.06919, 0.05873, 0.958, 0.9577, 0.02588, 0.9813, 0.9821, 0.937, 0.9387, 0.9447, 0.9272, 0.9877, 0.9571, 0.9688, 0.8785, 0.9686, 0.9853, 0.09538, 0.2187, 0.1625]): _vg.add([_i], _w, 'REPLACE')
_vg = ob_cube.vertex_groups.new(name='front_foot.R')
for _i, _w in zip([342, 350, 351, 352, 353, 355, 356, 357, 358, 359, 360, 361, 362, 363, 364, 367], [0.6927, 0.003284, 0.0005341, 0.1129, 0.00714, 0.8197, 0.6821, 0.7714, 0.4828, 0.06674, 0.1328, 0.4966, 0.1027, 0.04705, 0.1183, 0.0624]): _vg.add([_i], _w, 'REPLACE')
_vg = ob_cube.vertex_groups.new(name='front_toe.R')
for _i, _w in zip([342, 355, 356, 357, 358, 359, 360, 361, 362, 363, 364, 365, 366, 367, 368], [0.2694, 0.08393, 0.09907, 0.06494, 0.5077, 0.9285, 0.858, 0.4991, 0.8864, 0.9503, 0.8805, 0.9992, 0.9937, 0.9357, 0.9857]): _vg.add([_i], _w, 'REPLACE')
_vg = ob_cube.vertex_groups.new(name='breast.L')
for _i, _w in zip([1, 2, 3, 5, 7, 8, 9, 20, 22, 23, 24, 27, 28, 32, 33, 34, 35, 36, 37, 39, 41, 43, 52, 53, 54, 55, 56, 57, 59, 60, 64, 66, 68, 75, 77, 78, 134, 135, 139, 235, 237, 245, 253, 258, 273, 279, 281, 283, 290, 292, 293, 345], [0.1823, 0.01266, 0.6475, 0.1128, 0.42, 0.03059, 0.01154, 0.4962, 0.01138, 0.7755, 0.4768, 0.05155, 0.3704, 0.05153, 0.1601, 0.6308, 0.09117, 0.1436, 0.5815, 0.1539, 0.02017, 0.02114, 0.9515, 0.149, 0.1388, 0.6652, 0.7942, 0.07081, 0.04148, 0.08353, 0.1579, 0.5947, 0.06655, 0.7931, 0.1142, 0.04858, 0.01452, 0.001639, 0.01464, 0.0538, 0.09825, 0.01993, 0.07615, 0.0506, 0.07012, 0.08126, 0.2024, 0.02267, 0.1322, 0.1129, 0.04672, 0.003097]): _vg.add([_i], _w, 'REPLACE')
_vg = ob_cube.vertex_groups.new(name='breast.R')
for _i, _w in zip([1, 3, 5, 7, 9, 20, 23, 24, 28, 34, 39, 56, 60, 64, 66, 68, 75, 77, 78, 139, 235, 236, 237, 238, 244, 245, 247, 251, 252, 253, 254, 255, 256, 258, 260, 262, 269, 270, 271, 272, 273, 274, 276, 279, 281, 283, 290, 292, 293, 340, 341, 345], [0.05379, 0.09823, 0.1128, 0.42, 0.01153, 0.4962, 0.01993, 0.4768, 0.3704, 0.0762, 0.05058, 0.07012, 0.08352, 0.08124, 0.2023, 0.02265, 0.1322, 0.1129, 0.04669, 0.003105, 0.1823, 0.01143, 0.6474, 0.03058, 0.01048, 0.7755, 0.05155, 0.05138, 0.16, 0.63, 0.08662, 0.1425, 0.5813, 0.1538, 0.02015, 0.02114, 0.9514, 0.1452, 0.138, 0.665, 0.7942, 0.07052, 0.04146, 0.1579, 0.5946, 0.06654, 0.7931, 0.1142, 0.04859, 0.01453, 0.001691, 0.01463]): _vg.add([_i], _w, 'REPLACE')
_vg = ob_cube.vertex_groups.new(name='pelvis.L')
for _i, _w in zip([0, 9, 10, 11, 13, 14, 15, 16, 17, 18, 39, 42, 43, 44, 46, 47, 48, 49, 50, 51, 68, 69, 71, 72, 73, 80, 81, 84, 105, 262, 266, 283, 287, 295, 311], [0.006892, 0.07294, 0.1485, 0.009229, 0.3426, 0.785, 0.1134, 0.06464, 0.4534, 0.7012, 0.05092, 0.1104, 0.1815, 0.08491, 0.82, 0.7544, 0.7707, 0.7256, 0.12, 0.4859, 0.02313, 0.1339, 0.7369, 0.1687, 0.4302, 0.8346, 0.7422, 0.02046, 0.02788, 0.03068, 0.1089, 0.02198, 0.08665, 0.07574, 0.02584]): _vg.add([_i], _w, 'REPLACE')
_vg = ob_cube.vertex_groups.new(name='pelvis.R')
for _i, _w in zip([9, 11, 13, 15, 17, 43, 47, 50, 51, 68, 72, 80, 105, 234, 239, 241, 242, 243, 258, 261, 262, 263, 265, 266, 267, 268, 283, 284, 286, 287, 288, 295, 296, 311], [0.07304, 0.009024, 0.3426, 0.1119, 0.4534, 0.03065, 0.1089, 0.1191, 0.4859, 0.02209, 0.08665, 0.07573, 0.02614, 0.006455, 0.1474, 0.7774, 0.06453, 0.624, 0.05119, 0.1139, 0.1822, 0.08378, 0.8201, 0.7545, 0.7565, 0.7238, 0.02323, 0.1324, 0.7236, 0.1685, 0.2392, 0.8337, 0.7307, 0.02756]): _vg.add([_i], _w, 'REPLACE')
_vg = ob_cube.vertex_groups.new(name='thigh.L')
for _i, _w in zip([0, 1, 3, 5, 8, 9, 10, 12, 13, 14, 16, 17, 18, 32, 33, 36, 37, 39, 40, 41, 42, 43, 44, 45, 47, 48, 49, 64, 66, 67, 68, 69, 71, 72, 73, 80, 81, 98, 99, 102, 104, 106, 235, 258, 262, 279, 283], [0.05913, 0.2096, 0.04321, 0.08121, 0.5824, 0.1394, 0.1671, 0.9224, 0.01285, 0.09358, 0.8497, 0.007678, 0.04146, 0.2005, 0.259, 0.03817, 0.05943, 0.1001, 0.8104, 0.7813, 0.007078, 0.3296, 0.8885, 0.9803, 0.04076, 0.1402, 0.2274, 0.1668, 0.01619, 0.004329, 0.3301, 0.05999, 0.0007894, 0.6383, 0.0006628, 0.06649, 0.02128, 0.08955, 0.007832, 0.07704, 0.0237, 0.08479, 0.0124, 0.004001, 0.01356, 0.04988, 0.07434]): _vg.add([_i], _w, 'REPLACE')
_vg = ob_cube.vertex_groups.new(name='shin.L')
for _i, _w in zip([1, 8, 9, 12, 13, 16, 41, 64, 68, 70, 72, 98, 99, 101, 102, 103, 104, 105, 106, 107, 108, 109, 110, 111, 112, 113, 115, 116, 118, 119, 120, 121, 283], [0.02496, 0.1491, 0.06077, 0.05595, 0.08215, 0.06694, 0.001205, 0.01142, 0.06768, 0.04326, 0.09515, 0.8074, 0.8199, 0.9191, 0.8688, 0.9289, 0.9538, 0.8909, 0.902, 0.06041, 0.4805, 0.107, 0.7234, 0.8842, 0.8003, 0.8845, 0.1515, 0.1114, 0.2275, 0.5066, 0.4758, 0.5276, 0.01002]): _vg.add([_i], _w, 'REPLACE')
_vg = ob_cube.vertex_groups.new(name='foot.L')
for _i, _w in zip([70, 98, 99, 100, 101, 102, 103, 107, 108, 109, 110, 111, 112, 113, 114, 115, 116, 117, 118, 119, 120, 121, 123, 124], [0.9313, 0.03889, 0.06404, 0.9659, 0.03942, 0.03863, 0.04413, 0.9501, 0.5214, 0.8994, 0.2802, 0.1137, 0.1955, 0.1116, 0.9225, 0.845, 0.8833, 0.9379, 0.7616, 0.4923, 0.5229, 0.4688, 0.05827, 0.07289]): _vg.add([_i], _w, 'REPLACE')
_vg = ob_cube.vertex_groups.new(name='toe.L')
for _i, _w in zip([100, 114, 117, 122, 123, 124, 125, 126, 127, 128, 129, 130, 131, 132, 133], [0.001951, 0.06625, 0.06229, 0.978, 0.9395, 0.9274, 0.9952, 0.9871, 0.9911, 1.0, 0.9986, 0.996, 0.997, 0.9969, 0.9977]): _vg.add([_i], _w, 'REPLACE')
_vg = ob_cube.vertex_groups.new(name='thigh.R')
for _i, _w in zip([1, 5, 9, 13, 17, 39, 43, 64, 68, 234, 235, 237, 238, 239, 240, 241, 242, 243, 251, 252, 255, 256, 258, 259, 260, 261, 262, 263, 264, 266, 267, 268, 279, 281, 282, 283, 284, 287, 295, 296, 304, 305, 308, 310, 312], [0.01241, 0.08123, 0.1395, 0.01285, 0.007677, 0.003978, 0.01352, 0.0499, 0.07435, 0.05924, 0.2096, 0.0432, 0.5823, 0.1675, 0.9224, 0.09318, 0.8497, 0.03238, 0.2007, 0.2591, 0.03761, 0.05939, 0.1002, 0.8104, 0.7813, 0.008888, 0.3298, 0.8885, 0.9803, 0.04082, 0.1394, 0.2273, 0.1668, 0.01619, 0.004459, 0.3301, 0.06021, 0.6383, 0.06643, 0.01994, 0.08931, 0.007708, 0.07678, 0.02355, 0.08451]): _vg.add([_i], _w, 'REPLACE')
_vg = ob_cube.vertex_groups.new(name='shin.R')
for _i, _w in zip([9, 13, 68, 235, 238, 240, 242, 260, 279, 283, 285, 287, 304, 305, 307, 308, 309, 310, 311, 312, 313, 314, 315, 316, 317, 318, 319, 321, 322, 324, 325, 326, 327], [0.06076, 0.08213, 0.01001, 0.02498, 0.1491, 0.05592, 0.067, 0.001212, 0.01143, 0.06769, 0.04235, 0.09515, 0.8075, 0.8196, 0.9188, 0.8683, 0.9279, 0.9537, 0.891, 0.9022, 0.06562, 0.4788, 0.1127, 0.7064, 0.8839, 0.7943, 0.8745, 0.1485, 0.1148, 0.2273, 0.5061, 0.4746, 0.5259]): _vg.add([_i], _w, 'REPLACE')
_vg = ob_cube.vertex_groups.new(name='foot.R')
for _i, _w in zip([285, 304, 305, 306, 307, 308, 309, 313, 314, 315, 316, 317, 318, 319, 320, 321, 322, 323, 324, 325, 326, 327, 329, 330], [0.9322, 0.0395, 0.0648, 0.9651, 0.04064, 0.04027, 0.04657, 0.9452, 0.5232, 0.8938, 0.2973, 0.1139, 0.2015, 0.1216, 0.9171, 0.8478, 0.8793, 0.933, 0.7611, 0.4928, 0.524, 0.4701, 0.05747, 0.07269]): _vg.add([_i], _w, 'REPLACE')
_vg = ob_cube.vertex_groups.new(name='toe.R')
for _i, _w in zip([306, 320, 323, 328, 329, 330, 331, 332, 333, 334, 335, 336, 337, 338, 339], [0.002993, 0.07012, 0.06557, 0.9781, 0.9402, 0.9275, 0.9938, 0.9875, 0.9898, 1.0, 0.9984, 0.9957, 0.9963, 0.9969, 0.9973]): _vg.add([_i], _w, 'REPLACE')
_m = ob_cube.modifiers.new('Armature', 'ARMATURE')
_m.object = ob_metarig
ob_metarig.location = (-0.0007376, -0.09234, 0.8904)
ob_metarig.scale = (3.946, 3.946, 3.946)
ob_metarig.lineart.crease_threshold = 0.0

# ---- collection membership
col_collection.objects.link(ob_cube)
col_collection.objects.link(ob_metarig)

# ---- scene / render settings (as saved in the file)
scene.frame_start = 0; scene.frame_end = 24; scene.frame_set(23)
scene.render.engine = 'BLENDER_EEVEE_NEXT'
scene.cycles.use_denoising = False
scene.cycles.samples = 128
scene.cycles.sampling_pattern = 'TABULATED_SOBOL'
scene.cycles.use_adaptive_sampling = False
scene.cycles.use_light_tree = False
scene.view_settings.view_transform = 'Filmic'
bpy.context.view_layer.update()

# ---- added for rendering (the .blend has no active camera and no usable light): camera, sun
cam_auto = bpy.data.cameras.new('AutoCamera')
cam_auto.lens = 50.0
cam_auto.sensor_width = 36.0
cam_auto.clip_end = 1000.0
ob_auto_camera = bpy.data.objects.new('AutoCamera', cam_auto)
scene.collection.objects.link(ob_auto_camera)
ob_auto_camera.location = (6.15185, -8.07959, 6.25787)
ob_auto_camera.rotation_euler = (1.09748, -7.21219e-08, 0.694738)
scene.camera = ob_auto_camera
light_auto_sun = bpy.data.lights.new('AutoSun', 'SUN')
light_auto_sun.energy = 3.0
light_auto_sun.angle = 0.0523599
ob_auto_sun = bpy.data.objects.new('AutoSun', light_auto_sun)
scene.collection.objects.link(ob_auto_sun)
ob_auto_sun.rotation_euler = (0.872665, 0.174533, 0.523599)
bpy.context.view_layer.update()
